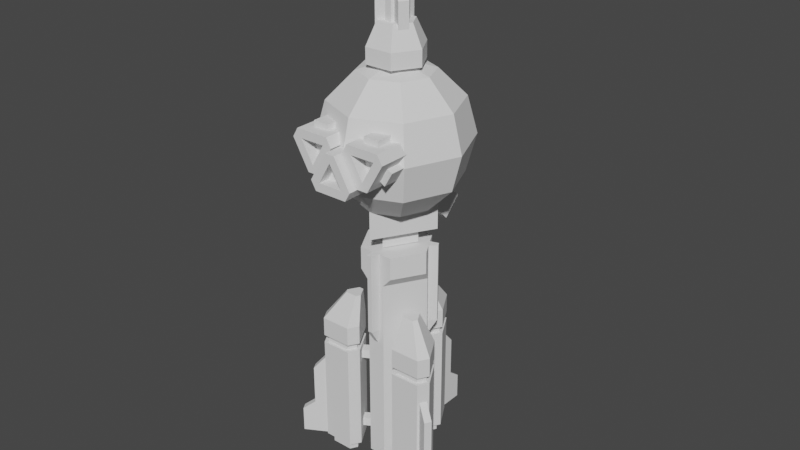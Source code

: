 # Source: orbital_PP.blend  (saved by Blender 2.81.16; exported with 4.5.12 LTS)
import bpy
from mathutils import Matrix  # noqa: F401  (used for matrix-valued properties, if any)

bpy.ops.wm.read_factory_settings(use_empty=True)
scene = bpy.context.scene
scene.name = 'Scene'

# ---- collections
col_collection = bpy.data.collections.new('Collection'); scene.collection.children.link(col_collection)

# ---- node groups
ng_auto_smooth = bpy.data.node_groups.new('Auto Smooth', 'GeometryNodeTree')
_s = ng_auto_smooth.interface.new_socket(name='Geometry', in_out='OUTPUT', socket_type='NodeSocketGeometry')
_s = ng_auto_smooth.interface.new_socket(name='Geometry', in_out='INPUT', socket_type='NodeSocketGeometry')
_s = ng_auto_smooth.interface.new_socket(name='Angle', in_out='INPUT', socket_type='NodeSocketFloat')
_s.subtype = 'ANGLE'
_s.min_value = 0.0
_s.max_value = 3.142
ng_auto_smooth.is_modifier = True
_N = ng_auto_smooth.nodes; _L = ng_auto_smooth.links
n0 = _N.new('NodeGroupOutput'); n0.name = 'Group Output'; n0.location = (480, -100)
n1 = _N.new('NodeGroupInput'); n1.name = 'Group Input'; n1.location = (-420, -300)
n2 = _N.new('NodeGroupInput'); n2.name = 'Group Input.001'; n2.location = (-60, -100)
n3 = _N.new('GeometryNodeSetShadeSmooth'); n3.name = 'Set Shade Smooth'; n3.location = (120, -100)
n3.domain = 'EDGE'
n4 = _N.new('GeometryNodeSetShadeSmooth'); n4.name = 'Set Shade Smooth.001'; n4.location = (300, -100)
n5 = _N.new('GeometryNodeInputMeshEdgeAngle'); n5.name = 'Edge Angle'; n5.location = (-420, -220)
n6 = _N.new('GeometryNodeInputEdgeSmooth'); n6.name = 'Is Edge Smooth'; n6.location = (-60, -160)
n7 = _N.new('GeometryNodeInputShadeSmooth'); n7.name = 'Is Face Smooth'; n7.location = (-240, -340)
n8 = _N.new('FunctionNodeBooleanMath'); n8.name = 'Boolean Math'; n8.location = (-60, -220)
n9 = _N.new('FunctionNodeCompare'); n9.name = 'Compare'; n9.location = (-240, -180)
n9.operation = 'LESS_EQUAL'
_L.new(n5.outputs[0], n9.inputs[0])
_L.new(n4.outputs[0], n0.inputs[0])
_L.new(n1.outputs[1], n9.inputs[1])
_L.new(n9.outputs[0], n8.inputs[0])
_L.new(n7.outputs[0], n8.inputs[1])
_L.new(n2.outputs[0], n3.inputs[0])
_L.new(n6.outputs[0], n3.inputs[1])
_L.new(n3.outputs[0], n4.inputs[0])
_L.new(n8.outputs[0], n3.inputs[2])
n0.is_active_output = True

# ---- world
world_world = bpy.data.worlds.new('World'); scene.world = world_world
world_world.use_nodes = True; world_world.node_tree.nodes.clear()
_N = world_world.node_tree.nodes; _L = world_world.node_tree.links
n0 = _N.new('ShaderNodeOutputWorld'); n0.name = 'World Output'; n0.location = (300, 300)
n1 = _N.new('ShaderNodeBackground'); n1.name = 'Background'; n1.location = (10, 300)
n1.inputs[0].default_value = (0.05088, 0.05088, 0.05088, 1.0)
_L.new(n1.outputs[0], n0.inputs[0])
n0.is_active_output = True
world_world.color = (0.05088, 0.05088, 0.05088)
world_world.use_sun_shadow = False
world_world.sun_shadow_jitter_overblur = 0.0

# ---- meshes
me_cube_001 = bpy.data.meshes.new('Cube.001')
me_cube_001.from_pydata([], [], [])
_uv = me_cube_001.uv_layers.new(name='UVMap')
_uv.uv.foreach_set('vector', [])
me_cube_001.use_remesh_fix_poles = True
me_cube_001.use_remesh_preserve_attributes = False
me_cube_001.use_mirror_vertex_groups = False
me_cube_001.update()
me_cylinder = bpy.data.meshes.new('Cylinder')
me_cylinder.from_pydata([(-9.968e-08, 8.223, 8.181), (1.374, 1.216, 8.476), (1.182, 8.223, 6.133), (2.125, 1.216, 7.175), (-1.182, 8.223, 6.133), (1.657, 6.278, 6.905), (0.906, 6.278, 8.206), (1.657, 1.216, 6.905), (0.906, 1.216, 8.206), (-1.182, 7.133, 6.133), (1.182, 7.133, 6.133), (-9.968e-08, 7.133, 8.181), (0.4936, 2.304, 8.92), (-0.4936, 2.304, 8.92), (1.576, 2.304, 5.336), (2.07, 2.304, 6.191), (-2.07, 2.304, 6.191), (-1.576, 2.304, 5.336), (-0.4936, 8.223, 8.92), (0.4936, 8.223, 8.92), (-8.193e-08, 8.223, 8.788), (2.07, 8.223, 6.191), (1.576, 8.223, 5.336), (1.708, 8.223, 5.829), (-1.576, 8.223, 5.336), (-2.07, 8.223, 6.191), (-1.708, 8.223, 5.829), (2.125, 6.278, 7.175), (1.374, 6.278, 8.476), (0.751, 2.058, 4.796), (-0.751, 2.058, 4.796), (-0.751, 7.12, 5.336), (0.751, 7.12, 5.336), (-0.751, 2.058, 5.336), (0.751, 2.058, 5.336), (-0.751, 7.12, 4.796), (0.751, 7.12, 4.796), (-2.125, 1.216, 7.175), (-1.374, 1.216, 8.476), (-0.906, 6.278, 8.206), (-1.657, 6.278, 6.905), (-0.906, 1.216, 8.206), (-1.657, 1.216, 6.905), (-1.374, 6.278, 8.476), (-2.125, 6.278, 7.175), (-2.655, 7.381, 6.986), (-4.029, 1.216, 6.69), (-3.838, 7.381, 9.033), (-4.78, 1.216, 7.991), (-1.473, 7.381, 9.033), (-4.313, 6.278, 8.261), (-3.561, 6.278, 6.961), (-4.313, 1.216, 8.261), (-3.561, 1.216, 6.961), (-1.473, 6.291, 9.033), (-3.838, 6.291, 9.033), (-2.655, 6.291, 6.986), (-3.149, 1.462, 6.246), (-2.162, 1.462, 6.246), (-4.231, 1.462, 9.831), (-4.725, 1.462, 8.976), (-0.586, 1.462, 8.976), (-1.08, 1.462, 9.831), (-2.162, 7.381, 6.246), (-3.149, 7.381, 6.246), (-2.655, 7.381, 6.378), (-4.725, 7.381, 8.976), (-4.231, 7.381, 9.831), (-4.364, 7.381, 9.337), (-1.08, 7.381, 9.831), (-0.586, 7.381, 8.976), (-0.9473, 7.381, 9.337), (-4.78, 6.278, 7.991), (-4.029, 6.278, 6.69), (-3.407, 1.216, 10.37), (-1.904, 1.216, 10.37), (-1.904, 6.278, 9.831), (-3.407, 6.278, 9.831), (-1.904, 1.216, 9.831), (-3.407, 1.216, 9.831), (-1.904, 6.278, 10.37), (-3.407, 6.278, 10.37), (2.655, 7.381, 6.986), (4.029, 1.216, 6.69), (3.838, 7.381, 9.033), (4.78, 1.216, 7.991), (1.473, 7.381, 9.033), (4.313, 6.278, 8.261), (3.561, 6.278, 6.961), (4.313, 1.216, 8.261), (3.561, 1.216, 6.961), (1.473, 6.291, 9.033), (3.838, 6.291, 9.033), (2.655, 6.291, 6.986), (3.149, 1.462, 6.246), (2.162, 1.462, 6.246), (4.231, 1.462, 9.831), (4.725, 1.462, 8.976), (0.586, 1.462, 8.976), (1.08, 1.462, 9.831), (2.162, 7.381, 6.246), (3.149, 7.381, 6.246), (2.655, 7.381, 6.378), (4.725, 7.381, 8.976), (4.231, 7.381, 9.831), (4.364, 7.381, 9.337), (1.08, 7.381, 9.831), (0.586, 7.381, 8.976), (0.9473, 7.381, 9.337), (4.78, 6.278, 7.991), (4.029, 6.278, 6.69), (3.407, 1.216, 10.37), (1.904, 1.216, 10.37), (1.904, 6.278, 9.831), (3.407, 6.278, 9.831), (1.904, 1.216, 9.831), (3.407, 1.216, 9.831), (1.904, 6.278, 10.37), (3.407, 6.278, 10.37)], [], [(25, 16, 13, 18), (2, 0, 20, 19, 21, 23), (19, 12, 15, 21), (22, 14, 17, 24), (11, 10, 9), (0, 4, 26, 25, 18, 20), (6, 5, 7, 8), (4, 2, 23, 22, 24, 26), (2, 4, 9, 10), (4, 0, 11, 9), (18, 19, 20), (21, 22, 23), (24, 25, 26), (18, 13, 12, 19), (14, 22, 21, 15), (16, 25, 24, 17), (14, 15, 12, 13, 16, 17), (28, 1, 3, 27), (8, 7, 3, 1), (5, 6, 28, 27), (6, 8, 1, 28), (7, 5, 27, 3), (32, 31, 33, 34), (36, 29, 30, 35), (34, 33, 30, 29), (31, 32, 36, 35), (32, 34, 29, 36), (33, 31, 35, 30), (0, 2, 10, 11), (40, 39, 41, 42), (44, 37, 38, 43), (42, 41, 38, 37), (39, 40, 44, 43), (40, 42, 37, 44), (41, 39, 43, 38), (70, 61, 58, 63), (47, 45, 65, 64, 66, 68), (64, 57, 60, 66), (67, 59, 62, 69), (56, 55, 54), (45, 49, 71, 70, 63, 65), (51, 50, 52, 53), (49, 47, 68, 67, 69, 71), (47, 49, 54, 55), (49, 45, 56, 54), (63, 64, 65), (66, 67, 68), (69, 70, 71), (63, 58, 57, 64), (59, 67, 66, 60), (61, 70, 69, 62), (59, 60, 57, 58, 61, 62), (73, 46, 48, 72), (53, 52, 48, 46), (50, 51, 73, 72), (51, 53, 46, 73), (52, 50, 72, 48), (77, 76, 78, 79), (81, 74, 75, 80), (79, 78, 75, 74), (76, 77, 81, 80), (77, 79, 74, 81), (78, 76, 80, 75), (45, 47, 55, 56), (107, 100, 95, 98), (84, 105, 103, 101, 102, 82), (101, 103, 97, 94), (104, 106, 99, 96), (93, 91, 92), (82, 102, 100, 107, 108, 86), (88, 90, 89, 87), (86, 108, 106, 104, 105, 84), (84, 92, 91, 86), (86, 91, 93, 82), (100, 102, 101), (103, 105, 104), (106, 108, 107), (100, 101, 94, 95), (96, 97, 103, 104), (98, 99, 106, 107), (96, 99, 98, 95, 94, 97), (110, 109, 85, 83), (90, 83, 85, 89), (87, 109, 110, 88), (88, 110, 83, 90), (89, 85, 109, 87), (114, 116, 115, 113), (118, 117, 112, 111), (116, 111, 112, 115), (113, 117, 118, 114), (114, 118, 111, 116), (115, 112, 117, 113), (82, 93, 92, 84)])
_uv = me_cylinder.uv_layers.new(name='UVMap')
_uv.uv.foreach_set('vector', [0.2691, 0.5, 0.2691, 1.0, 0.06419, 1.0, 0.06419, 0.5, 0.8728, 0.1791, 0.75, 0.3918, 0.75, 0.41, 0.79, 0.4207, 0.9178, 0.1993, 0.8885, 0.17, 0.9358, 0.5, 0.9358, 1.0, 0.7309, 1.0, 0.7309, 0.5, 0.6025, 0.5, 0.6025, 1.0, 0.3975, 1.0, 0.3975, 0.5, 0.75, 0.3918, 0.8728, 0.1791, 0.6272, 0.1791, 0.75, 0.3918, 0.6272, 0.1791, 0.6115, 0.17, 0.5822, 0.1993, 0.71, 0.4207, 0.75, 0.41, 0.9358, 0.5, 0.7309, 0.5, 0.7309, 1.0, 0.9358, 1.0, 0.6272, 0.1791, 0.8728, 0.1791, 0.8885, 0.17, 0.8778, 0.13, 0.6222, 0.13, 0.6115, 0.17, 0.8728, 0.1791, 0.6272, 0.1791, 0.6272, 0.1791, 0.8728, 0.1791, 0.6272, 0.1791, 0.75, 0.3918, 0.75, 0.3918, 0.6272, 0.1791, 0.71, 0.4207, 0.75, 0.4207, 0.75, 0.41, 0.9178, 0.1993, 0.8978, 0.1647, 0.8885, 0.17, 0.6222, 0.13, 0.6022, 0.1647, 0.6115, 0.17, 0.06419, 0.5, 0.06419, 1.0, -5.96e-08, 1.0, -5.96e-08, 0.5, 0.6025, 1.0, 0.6025, 0.5, 0.7309, 0.5, 0.7309, 1.0, 0.2691, 1.0, 0.2691, 0.5, 0.3975, 0.5, 0.3975, 1.0, 0.3778, 0.13, 0.4178, 0.1993, 0.29, 0.4207, 0.21, 0.4207, 0.08218, 0.1993, 0.1222, 0.13, 0.9358, 0.5, 0.9358, 1.0, 0.7309, 1.0, 0.7309, 0.5, 0.9358, 1.0, 0.7309, 1.0, 0.7309, 1.0, 0.9358, 1.0, 0.7309, 0.5, 0.9358, 0.5, 0.9358, 0.5, 0.7309, 0.5, 0.9358, 0.5, 0.9358, 1.0, 0.9358, 1.0, 0.9358, 0.5, 0.7309, 1.0, 0.7309, 0.5, 0.7309, 0.5, 0.7309, 1.0, 0.9358, 0.5, 0.7309, 0.5, 0.7309, 1.0, 0.9358, 1.0, 0.9358, 0.5, 0.9358, 1.0, 0.7309, 1.0, 0.7309, 0.5, 0.9358, 1.0, 0.7309, 1.0, 0.7309, 1.0, 0.9358, 1.0, 0.7309, 0.5, 0.9358, 0.5, 0.9358, 0.5, 0.7309, 0.5, 0.9358, 0.5, 0.9358, 1.0, 0.9358, 1.0, 0.9358, 0.5, 0.7309, 1.0, 0.7309, 0.5, 0.7309, 0.5, 0.7309, 1.0, 0.75, 0.3918, 0.8728, 0.1791, 0.8728, 0.1791, 0.75, 0.3918, 0.9358, 0.5, 0.7309, 0.5, 0.7309, 1.0, 0.9358, 1.0, 0.9358, 0.5, 0.9358, 1.0, 0.7309, 1.0, 0.7309, 0.5, 0.9358, 1.0, 0.7309, 1.0, 0.7309, 1.0, 0.9358, 1.0, 0.7309, 0.5, 0.9358, 0.5, 0.9358, 0.5, 0.7309, 0.5, 0.9358, 0.5, 0.9358, 1.0, 0.9358, 1.0, 0.9358, 0.5, 0.7309, 1.0, 0.7309, 0.5, 0.7309, 0.5, 0.7309, 1.0, 0.2691, 0.5, 0.2691, 1.0, 0.06419, 1.0, 0.06419, 0.5, 0.8728, 0.1791, 0.75, 0.3918, 0.75, 0.41, 0.79, 0.4207, 0.9178, 0.1993, 0.8885, 0.17, 0.9358, 0.5, 0.9358, 1.0, 0.7309, 1.0, 0.7309, 0.5, 0.6025, 0.5, 0.6025, 1.0, 0.3975, 1.0, 0.3975, 0.5, 0.75, 0.3918, 0.8728, 0.1791, 0.6272, 0.1791, 0.75, 0.3918, 0.6272, 0.1791, 0.6115, 0.17, 0.5822, 0.1993, 0.71, 0.4207, 0.75, 0.41, 0.9358, 0.5, 0.7309, 0.5, 0.7309, 1.0, 0.9358, 1.0, 0.6272, 0.1791, 0.8728, 0.1791, 0.8885, 0.17, 0.8778, 0.13, 0.6222, 0.13, 0.6115, 0.17, 0.8728, 0.1791, 0.6272, 0.1791, 0.6272, 0.1791, 0.8728, 0.1791, 0.6272, 0.1791, 0.75, 0.3918, 0.75, 0.3918, 0.6272, 0.1791, 0.71, 0.4207, 0.75, 0.4207, 0.75, 0.41, 0.9178, 0.1993, 0.8978, 0.1647, 0.8885, 0.17, 0.6222, 0.13, 0.6022, 0.1647, 0.6115, 0.17, 0.06419, 0.5, 0.06419, 1.0, -5.96e-08, 1.0, -5.96e-08, 0.5, 0.6025, 1.0, 0.6025, 0.5, 0.7309, 0.5, 0.7309, 1.0, 0.2691, 1.0, 0.2691, 0.5, 0.3975, 0.5, 0.3975, 1.0, 0.3778, 0.13, 0.4178, 0.1993, 0.29, 0.4207, 0.21, 0.4207, 0.08218, 0.1993, 0.1222, 0.13, 0.9358, 0.5, 0.9358, 1.0, 0.7309, 1.0, 0.7309, 0.5, 0.9358, 1.0, 0.7309, 1.0, 0.7309, 1.0, 0.9358, 1.0, 0.7309, 0.5, 0.9358, 0.5, 0.9358, 0.5, 0.7309, 0.5, 0.9358, 0.5, 0.9358, 1.0, 0.9358, 1.0, 0.9358, 0.5, 0.7309, 1.0, 0.7309, 0.5, 0.7309, 0.5, 0.7309, 1.0, 0.9358, 0.5, 0.7309, 0.5, 0.7309, 1.0, 0.9358, 1.0, 0.9358, 0.5, 0.9358, 1.0, 0.7309, 1.0, 0.7309, 0.5, 0.9358, 1.0, 0.7309, 1.0, 0.7309, 1.0, 0.9358, 1.0, 0.7309, 0.5, 0.9358, 0.5, 0.9358, 0.5, 0.7309, 0.5, 0.9358, 0.5, 0.9358, 1.0, 0.9358, 1.0, 0.9358, 0.5, 0.7309, 1.0, 0.7309, 0.5, 0.7309, 0.5, 0.7309, 1.0, 0.75, 0.3918, 0.8728, 0.1791, 0.8728, 0.1791, 0.75, 0.3918, 0.2691, 0.5, 0.06419, 0.5, 0.06419, 1.0, 0.2691, 1.0, 0.8728, 0.1791, 0.8885, 0.17, 0.9178, 0.1993, 0.79, 0.4207, 0.75, 0.41, 0.75, 0.3918, 0.9358, 0.5, 0.7309, 0.5, 0.7309, 1.0, 0.9358, 1.0, 0.6025, 0.5, 0.3975, 0.5, 0.3975, 1.0, 0.6025, 1.0, 0.75, 0.3918, 0.6272, 0.1791, 0.8728, 0.1791, 0.75, 0.3918, 0.75, 0.41, 0.71, 0.4207, 0.5822, 0.1993, 0.6115, 0.17, 0.6272, 0.1791, 0.9358, 0.5, 0.9358, 1.0, 0.7309, 1.0, 0.7309, 0.5, 0.6272, 0.1791, 0.6115, 0.17, 0.6222, 0.13, 0.8778, 0.13, 0.8885, 0.17, 0.8728, 0.1791, 0.8728, 0.1791, 0.8728, 0.1791, 0.6272, 0.1791, 0.6272, 0.1791, 0.6272, 0.1791, 0.6272, 0.1791, 0.75, 0.3918, 0.75, 0.3918, 0.71, 0.4207, 0.75, 0.41, 0.75, 0.4207, 0.9178, 0.1993, 0.8885, 0.17, 0.8978, 0.1647, 0.6222, 0.13, 0.6115, 0.17, 0.6022, 0.1647, 0.06419, 0.5, -5.96e-08, 0.5, -5.96e-08, 1.0, 0.06419, 1.0, 0.6025, 1.0, 0.7309, 1.0, 0.7309, 0.5, 0.6025, 0.5, 0.2691, 1.0, 0.3975, 1.0, 0.3975, 0.5, 0.2691, 0.5, 0.3778, 0.13, 0.1222, 0.13, 0.08218, 0.1993, 0.21, 0.4207, 0.29, 0.4207, 0.4178, 0.1993, 0.9358, 0.5, 0.7309, 0.5, 0.7309, 1.0, 0.9358, 1.0, 0.9358, 1.0, 0.9358, 1.0, 0.7309, 1.0, 0.7309, 1.0, 0.7309, 0.5, 0.7309, 0.5, 0.9358, 0.5, 0.9358, 0.5, 0.9358, 0.5, 0.9358, 0.5, 0.9358, 1.0, 0.9358, 1.0, 0.7309, 1.0, 0.7309, 1.0, 0.7309, 0.5, 0.7309, 0.5, 0.9358, 0.5, 0.9358, 1.0, 0.7309, 1.0, 0.7309, 0.5, 0.9358, 0.5, 0.7309, 0.5, 0.7309, 1.0, 0.9358, 1.0, 0.9358, 1.0, 0.9358, 1.0, 0.7309, 1.0, 0.7309, 1.0, 0.7309, 0.5, 0.7309, 0.5, 0.9358, 0.5, 0.9358, 0.5, 0.9358, 0.5, 0.9358, 0.5, 0.9358, 1.0, 0.9358, 1.0, 0.7309, 1.0, 0.7309, 1.0, 0.7309, 0.5, 0.7309, 0.5, 0.75, 0.3918, 0.75, 0.3918, 0.8728, 0.1791, 0.8728, 0.1791])
me_cylinder.use_remesh_fix_poles = True
me_cylinder.use_remesh_preserve_attributes = False
me_cylinder.use_mirror_vertex_groups = False
me_cylinder.update()
me_cylinder_002 = bpy.data.meshes.new('Cylinder.002')
me_cylinder_002.from_pydata([(7.944e-08, -3.576, -0.5048), (7.944e-08, -3.576, 2.621), (-3.097, 1.788, -0.5048), (-3.097, 1.788, 2.621), (3.097, 1.788, -0.5048), (3.097, 1.788, 2.621), (-0.662, 1.788, 4.609), (0.662, 1.788, 4.609), (2.306, 1.788, 0.3971), (2.306, 1.788, 4.609), (0.662, 1.788, 0.3971), (-0.662, 1.788, 0.3971), (-0.662, 5.706, 1.078), (2.306, 4.723, 4.609), (0.9818, 1.788, 0.3971), (0.9818, 1.788, 4.609), (-0.662, 4.042, -0.5866), (0.9818, 4.723, 4.609), (-2.306, 1.788, 0.3971), (-2.306, 1.788, 4.609), (-2.306, 4.723, 4.609), (2.306, 4.042, -0.5866), (-0.9818, 1.788, 0.3971), (-0.9818, 1.788, 4.609), (2.306, 5.706, 1.078), (-0.9818, 4.723, 4.609), (0.9818, 5.706, 1.078), (0.9818, 4.042, -0.5866), (0.662, 4.723, 4.609), (-0.662, 4.723, 4.609), (2.306, 3.058, 0.3971), (2.306, 4.723, 2.062), (0.9818, 4.723, 2.062), (0.9818, 3.058, 0.3971), (-2.306, 4.723, 2.062), (-2.306, 3.058, 0.3971), (-0.9818, 3.058, 0.3971), (-0.9818, 4.723, 2.062), (-0.662, 4.723, 2.062), (-0.662, 3.058, 0.3971), (0.662, 3.058, 0.3971), (0.662, 4.723, 2.062), (0.662, 5.706, 1.078), (0.662, 4.042, -0.5866), (-2.306, 4.042, -0.5866), (-2.306, 5.706, 1.078), (-0.9818, 5.706, 1.078), (-0.9818, 4.042, -0.5866)], [], [(0, 1, 3, 2), (2, 3, 5, 4), (3, 1, 5), (4, 5, 1, 0), (0, 2, 4), (9, 8, 30, 31, 13), (17, 32, 33, 14, 15), (15, 9, 13, 17), (40, 41, 28, 7, 10), (26, 24, 21, 27), (32, 17, 13, 31), (38, 39, 11, 6, 29), (38, 29, 28, 41), (10, 11, 39, 40), (6, 7, 28, 29), (34, 20, 25, 37), (25, 23, 22, 36, 37), (22, 18, 35, 36), (19, 23, 25, 20), (18, 19, 20, 34, 35), (36, 35, 44, 47), (39, 38, 12, 16), (40, 39, 16, 43), (8, 14, 33, 30), (12, 42, 43, 16), (45, 46, 47, 44), (32, 31, 24, 26), (35, 34, 45, 44), (38, 41, 42, 12), (31, 30, 21, 24), (34, 37, 46, 45), (41, 40, 43, 42), (30, 33, 27, 21), (37, 36, 47, 46), (33, 32, 26, 27)])
_uv = me_cylinder_002.uv_layers.new(name='UVMap')
_uv.uv.foreach_set('vector', [1.0, 0.5, 1.0, 1.0, 0.6667, 1.0, 0.6667, 0.5, 0.6667, 0.5, 0.6667, 1.0, 0.3333, 1.0, 0.3333, 0.5, 0.4578, 0.13, 0.25, 0.49, 0.04215, 0.13, 0.3333, 0.5, 0.3333, 1.0, -5.96e-08, 1.0, -5.96e-08, 0.5, 0.75, 0.49, 0.9578, 0.13, 0.5422, 0.13, 0.3333, 1.0, 0.3333, 0.5, 0.3333, 0.5, 0.3333, 0.6976, 0.3333, 1.0, 0.4444, 1.0, 0.4444, 0.6976, 0.4444, 0.5, 0.4444, 0.5, 0.4444, 1.0, 0.4444, 1.0, 0.3333, 1.0, 0.3333, 1.0, 0.4444, 1.0, 0.4444, 0.5, 0.4444, 0.6976, 0.4444, 1.0, 0.4444, 1.0, 0.4444, 0.5, 0.4444, 0.6976, 0.3333, 0.6976, 0.3333, 0.5, 0.4444, 0.5, 0.4444, 0.6976, 0.4444, 1.0, 0.3333, 1.0, 0.3333, 0.6976, 0.5556, 0.6976, 0.5556, 0.5, 0.5556, 0.5, 0.5556, 1.0, 0.5556, 1.0, 0.5556, 0.6976, 0.5556, 1.0, 0.4444, 1.0, 0.4444, 0.6976, 0.4444, 0.5, 0.5556, 0.5, 0.5556, 0.5, 0.4444, 0.5, 0.5556, 1.0, 0.4444, 1.0, 0.4444, 1.0, 0.5556, 1.0, 0.6667, 0.6976, 0.6667, 1.0, 0.5556, 1.0, 0.5556, 0.6976, 0.5556, 1.0, 0.5556, 1.0, 0.5556, 0.5, 0.5556, 0.5, 0.5556, 0.6976, 0.5556, 0.5, 0.6667, 0.5, 0.6667, 0.5, 0.5556, 0.5, 0.6667, 1.0, 0.5556, 1.0, 0.5556, 1.0, 0.6667, 1.0, 0.6667, 0.5, 0.6667, 1.0, 0.6667, 1.0, 0.6667, 0.6976, 0.6667, 0.5, 0.5556, 0.5, 0.6667, 0.5, 0.6667, 0.5, 0.5556, 0.5, 0.5556, 0.5, 0.5556, 0.6976, 0.5556, 0.6976, 0.5556, 0.5, 0.4444, 0.5, 0.5556, 0.5, 0.5556, 0.5, 0.4444, 0.5, 0.3333, 0.5, 0.4444, 0.5, 0.4444, 0.5, 0.3333, 0.5, 0.5556, 0.6976, 0.4444, 0.6976, 0.4444, 0.5, 0.5556, 0.5, 0.6667, 0.6976, 0.5556, 0.6976, 0.5556, 0.5, 0.6667, 0.5, 0.4444, 0.6976, 0.3333, 0.6976, 0.3333, 0.6976, 0.4444, 0.6976, 0.6667, 0.5, 0.6667, 0.6976, 0.6667, 0.6976, 0.6667, 0.5, 0.5556, 0.6976, 0.4444, 0.6976, 0.4444, 0.6976, 0.5556, 0.6976, 0.3333, 0.6976, 0.3333, 0.5, 0.3333, 0.5, 0.3333, 0.6976, 0.6667, 0.6976, 0.5556, 0.6976, 0.5556, 0.6976, 0.6667, 0.6976, 0.4444, 0.6976, 0.4444, 0.5, 0.4444, 0.5, 0.4444, 0.6976, 0.3333, 0.5, 0.4444, 0.5, 0.4444, 0.5, 0.3333, 0.5, 0.5556, 0.6976, 0.5556, 0.5, 0.5556, 0.5, 0.5556, 0.6976, 0.4444, 0.5, 0.4444, 0.6976, 0.4444, 0.6976, 0.4444, 0.5])
me_cylinder_002.use_remesh_fix_poles = True
me_cylinder_002.use_remesh_preserve_attributes = False
me_cylinder_002.use_mirror_vertex_groups = False
me_cylinder_002.update()
me_sphere = bpy.data.meshes.new('Sphere')
me_sphere.from_pydata([(-3.558e-08, 3.407, 13.81), (-3.558e-08, 5.901, 4.503), (-7.63e-07, 1.912e-07, 14.72), (2.409, 2.409, 13.81), (4.172, 4.172, 11.32), (4.818, 4.818, 7.909), (4.172, 4.172, 4.503), (2.409, 2.409, 2.009), (3.407, 8.003e-07, 13.81), (5.901, 1.003e-06, 11.32), (6.813, 8.003e-07, 7.909), (5.901, 1.206e-06, 4.503), (3.407, 9.018e-07, 2.009), (2.409, -2.409, 13.81), (4.172, -4.172, 11.32), (4.818, -4.818, 7.909), (4.172, -4.172, 4.503), (2.409, -2.409, 2.009), (-3.558e-08, 9.186e-07, 1.096), (-3.569e-07, -3.407, 13.81), (2.522e-07, -5.901, 11.32), (4.918e-08, -6.813, 7.909), (4.918e-08, -5.9, 4.503), (-5.235e-08, -3.407, 2.009), (-2.409, -2.409, 13.81), (-4.172, -4.172, 11.32), (-4.818, -4.818, 7.909), (-4.172, -4.172, 4.503), (-2.409, -2.409, 2.009), (-3.407, 1.206e-06, 13.81), (-5.901, 5.973e-07, 11.32), (-6.813, 1.003e-06, 7.909), (-5.901, 1.003e-06, 4.503), (-3.407, 9.018e-07, 2.009), (-2.409, 2.409, 13.81), (-4.172, 4.172, 11.32), (-4.818, 4.818, 7.909), (-4.172, 4.172, 4.503), (-2.409, 2.409, 2.009), (-3.569e-07, 5.901, 11.32), (4.918e-08, 6.813, 7.909), (-1.539e-07, 3.407, 2.009)], [], [(41, 1, 6, 7), (40, 39, 4, 5), (0, 2, 3), (18, 41, 7), (1, 40, 5, 6), (39, 0, 3, 4), (5, 4, 9, 10), (3, 2, 8), (18, 7, 12), (6, 5, 10, 11), (4, 3, 8, 9), (7, 6, 11, 12), (8, 2, 13), (18, 12, 17), (11, 10, 15, 16), (9, 8, 13, 14), (12, 11, 16, 17), (10, 9, 14, 15), (18, 17, 23), (16, 15, 21, 22), (14, 13, 19, 20), (17, 16, 22, 23), (15, 14, 20, 21), (13, 2, 19), (18, 23, 28), (22, 21, 26, 27), (20, 19, 24, 25), (23, 22, 27, 28), (21, 20, 25, 26), (19, 2, 24), (18, 28, 33), (27, 26, 31, 32), (25, 24, 29, 30), (28, 27, 32, 33), (26, 25, 30, 31), (24, 2, 29), (32, 31, 36, 37), (30, 29, 34, 35), (33, 32, 37, 38), (31, 30, 35, 36), (29, 2, 34), (18, 33, 38), (35, 34, 0, 39), (38, 37, 1, 41), (36, 35, 39, 40), (34, 2, 0), (18, 38, 41), (37, 36, 40, 1)])
_uv = me_sphere.uv_layers.new(name='UVMap')
_uv.uv.foreach_set('vector', [0.75, 0.1667, 0.75, 0.3333, 0.625, 0.3333, 0.625, 0.1667, 0.75, 0.5, 0.75, 0.6667, 0.625, 0.6667, 0.625, 0.5, 0.75, 0.8333, 0.6875, 1.0, 0.625, 0.8333, 0.6875, 0.0, 0.75, 0.1667, 0.625, 0.1667, 0.75, 0.3333, 0.75, 0.5, 0.625, 0.5, 0.625, 0.3333, 0.75, 0.6667, 0.75, 0.8333, 0.625, 0.8333, 0.625, 0.6667, 0.625, 0.5, 0.625, 0.6667, 0.5, 0.6667, 0.5, 0.5, 0.625, 0.8333, 0.5625, 1.0, 0.5, 0.8333, 0.5625, 0.0, 0.625, 0.1667, 0.5, 0.1667, 0.625, 0.3333, 0.625, 0.5, 0.5, 0.5, 0.5, 0.3333, 0.625, 0.6667, 0.625, 0.8333, 0.5, 0.8333, 0.5, 0.6667, 0.625, 0.1667, 0.625, 0.3333, 0.5, 0.3333, 0.5, 0.1667, 0.5, 0.8333, 0.4375, 1.0, 0.375, 0.8333, 0.4375, 0.0, 0.5, 0.1667, 0.375, 0.1667, 0.5, 0.3333, 0.5, 0.5, 0.375, 0.5, 0.375, 0.3333, 0.5, 0.6667, 0.5, 0.8333, 0.375, 0.8333, 0.375, 0.6667, 0.5, 0.1667, 0.5, 0.3333, 0.375, 0.3333, 0.375, 0.1667, 0.5, 0.5, 0.5, 0.6667, 0.375, 0.6667, 0.375, 0.5, 0.3125, 0.0, 0.375, 0.1667, 0.25, 0.1667, 0.375, 0.3333, 0.375, 0.5, 0.25, 0.5, 0.25, 0.3333, 0.375, 0.6667, 0.375, 0.8333, 0.25, 0.8333, 0.25, 0.6667, 0.375, 0.1667, 0.375, 0.3333, 0.25, 0.3333, 0.25, 0.1667, 0.375, 0.5, 0.375, 0.6667, 0.25, 0.6667, 0.25, 0.5, 0.375, 0.8333, 0.3125, 1.0, 0.25, 0.8333, 0.1875, 0.0, 0.25, 0.1667, 0.125, 0.1667, 0.25, 0.3333, 0.25, 0.5, 0.125, 0.5, 0.125, 0.3333, 0.25, 0.6667, 0.25, 0.8333, 0.125, 0.8333, 0.125, 0.6667, 0.25, 0.1667, 0.25, 0.3333, 0.125, 0.3333, 0.125, 0.1667, 0.25, 0.5, 0.25, 0.6667, 0.125, 0.6667, 0.125, 0.5, 0.25, 0.8333, 0.1875, 1.0, 0.125, 0.8333, 0.0625, 0.0, 0.125, 0.1667, 0.0, 0.1667, 0.125, 0.3333, 0.125, 0.5, 0.0, 0.5, 0.0, 0.3333, 0.125, 0.6667, 0.125, 0.8333, 0.0, 0.8333, 0.0, 0.6667, 0.125, 0.1667, 0.125, 0.3333, 0.0, 0.3333, 0.0, 0.1667, 0.125, 0.5, 0.125, 0.6667, 0.0, 0.6667, 0.0, 0.5, 0.125, 0.8333, 0.0625, 1.0, 0.0, 0.8333, 1.0, 0.3333, 1.0, 0.5, 0.875, 0.5, 0.875, 0.3333, 1.0, 0.6667, 1.0, 0.8333, 0.875, 0.8333, 0.875, 0.6667, 1.0, 0.1667, 1.0, 0.3333, 0.875, 0.3333, 0.875, 0.1667, 1.0, 0.5, 1.0, 0.6667, 0.875, 0.6667, 0.875, 0.5, 1.0, 0.8333, 0.9375, 1.0, 0.875, 0.8333, 0.9375, 0.0, 1.0, 0.1667, 0.875, 0.1667, 0.875, 0.6667, 0.875, 0.8333, 0.75, 0.8333, 0.75, 0.6667, 0.875, 0.1667, 0.875, 0.3333, 0.75, 0.3333, 0.75, 0.1667, 0.875, 0.5, 0.875, 0.6667, 0.75, 0.6667, 0.75, 0.5, 0.875, 0.8333, 0.8125, 1.0, 0.75, 0.8333, 0.8125, 0.0, 0.875, 0.1667, 0.75, 0.1667, 0.875, 0.3333, 0.875, 0.5, 0.75, 0.5, 0.75, 0.3333])
me_sphere.use_remesh_fix_poles = True
me_sphere.use_remesh_preserve_attributes = False
me_sphere.use_mirror_vertex_groups = False
me_sphere.update()
me_cylinder_000 = bpy.data.meshes.new('Cylinder.000')
me_cylinder_000.from_pydata([(-1.44, 2.494, 12.27), (1.44, 2.494, 12.27), (2.88, 5.722e-08, 12.27), (1.44, -2.494, 12.27), (-1.44, -2.494, 12.27), (-2.88, -1.144e-07, 12.27), (-1.8, 3.118, -7.932), (-1.8, 3.118, -5.632), (1.8, 3.118, -7.932), (1.8, 3.118, -5.632), (3.6, 7.153e-08, -7.932), (3.6, 7.153e-08, -5.632), (1.8, -3.118, -7.932), (1.8, -3.118, -5.632), (-1.8, -3.118, -7.932), (-1.8, -3.118, -5.632), (-3.6, -1.431e-07, -7.932), (-3.6, -1.431e-07, -5.632), (-2.25, 2.338, -8.932), (2.25, 2.338, -8.932), (3.15, 0.7794, -8.932), (0.9, -3.118, -8.932), (-0.9, -3.118, -8.932), (-3.15, 0.7794, -8.932), (-2.25, 2.338, -28.93), (2.25, 2.338, -28.93), (3.15, 0.7794, -28.93), (0.9, -3.118, -28.93), (-0.9, -3.118, -28.93), (-3.15, 0.7794, -28.93), (-0.225, -4.016, -13.93), (-0.225, -4.016, -5.632), (-0.45, -3.116, -13.93), (-0.45, -3.116, -5.632), (0.225, -4.016, -13.93), (0.225, -4.016, -5.632), (0.45, -3.116, -13.93), (0.45, -3.116, -5.632), (-0.225, -3.116, -15.43), (0.225, -3.116, -15.43), (3.591, 1.813, -13.93), (3.591, 1.813, -5.632), (2.924, 1.168, -13.93), (2.924, 1.168, -5.632), (3.366, 2.203, -13.93), (3.366, 2.203, -5.632), (2.474, 1.948, -13.93), (2.474, 1.948, -5.632), (2.811, 1.363, -15.43), (2.586, 1.753, -15.43), (-3.366, 2.203, -13.93), (-3.366, 2.203, -5.632), (-2.474, 1.948, -13.93), (-2.474, 1.948, -5.632), (-3.591, 1.813, -13.93), (-3.591, 1.813, -5.632), (-2.924, 1.168, -13.93), (-2.924, 1.168, -5.632), (-2.586, 1.753, -15.43), (-2.811, 1.363, -15.43), (-1.62, 1.684, -28.93), (1.62, 1.684, -28.93), (2.268, 0.5612, -28.93), (0.648, -2.245, -28.93), (-0.648, -2.245, -28.93), (-2.268, 0.5612, -28.93), (-1.62, 1.684, -30.43), (1.62, 1.684, -30.43), (2.268, 0.5612, -30.43), (0.648, -2.245, -30.43), (-0.648, -2.245, -30.43), (-2.268, 0.5612, -30.43), (-0.81, 0.8418, -30.43), (0.81, 0.8418, -30.43), (1.134, 0.2806, -30.43), (0.324, -1.122, -30.43), (-0.324, -1.122, -30.43), (-1.134, 0.2806, -30.43), (-0.81, 0.8418, -31.43), (0.81, 0.8418, -31.43), (1.134, 0.2806, -31.43), (0.324, -1.122, -31.43), (-0.324, -1.122, -31.43), (-1.134, 0.2806, -31.43), (-1.62, 1.684, -32.43), (1.62, 1.684, -32.43), (2.268, 0.5612, -32.43), (0.648, -2.245, -32.43), (-0.648, -2.245, -32.43), (-2.268, 0.5612, -32.43), (-1.62, 1.684, -33.93), (1.62, 1.684, -33.93), (2.268, 0.5612, -33.93), (0.648, -2.245, -33.93), (-0.648, -2.245, -33.93), (-2.268, 0.5612, -33.93), (-0.81, 0.8418, -33.93), (0.81, 0.8418, -33.93), (1.134, 0.2806, -33.93), (0.324, -1.122, -33.93), (-0.324, -1.122, -33.93), (-1.134, 0.2806, -33.93), (-0.48, 2.3, -19.01), (-0.48, 2.3, -18.05), (-0.48, 3.5, -19.01), (-0.48, 3.5, -18.05), (0.48, 2.3, -19.01), (0.48, 2.3, -18.05), (0.48, 3.5, -19.01), (0.48, 3.5, -18.05), (-0.48, 2.3, -27.41), (-0.48, 2.3, -26.45), (-0.48, 3.5, -27.41), (-0.48, 3.5, -26.45), (0.48, 2.3, -27.41), (0.48, 2.3, -26.45), (0.48, 3.5, -27.41), (0.48, 3.5, -26.45), (-1.752, -1.566, -19.01), (-1.752, -1.566, -18.05), (-2.791, -2.166, -19.01), (-2.791, -2.166, -18.05), (-2.232, -0.7343, -19.01), (-2.232, -0.7343, -18.05), (-3.271, -1.334, -19.01), (-3.271, -1.334, -18.05), (-1.752, -1.566, -27.41), (-1.752, -1.566, -26.45), (-2.791, -2.166, -27.41), (-2.791, -2.166, -26.45), (-2.232, -0.7343, -27.41), (-2.232, -0.7343, -26.45), (-3.271, -1.334, -27.41), (-3.271, -1.334, -26.45), (2.232, -0.7343, -19.01), (2.232, -0.7343, -18.05), (3.271, -1.334, -19.01), (3.271, -1.334, -18.05), (1.752, -1.566, -19.01), (1.752, -1.566, -18.05), (2.791, -2.166, -19.01), (2.791, -2.166, -18.05), (2.232, -0.7343, -27.41), (2.232, -0.7343, -26.45), (3.271, -1.334, -27.41), (3.271, -1.334, -26.45), (1.752, -1.566, -27.41), (1.752, -1.566, -26.45), (2.791, -2.166, -27.41), (2.791, -2.166, -26.45), (1.44, 2.494, 13.87), (-1.44, 2.494, 13.87), (2.88, 5.722e-08, 13.87), (1.44, -2.494, 13.87), (-1.44, -2.494, 13.87), (-2.88, -1.144e-07, 13.87), (0.9216, 1.596, 16.07), (-0.9216, 1.596, 16.07), (1.843, 3.662e-08, 16.07), (0.9216, -1.596, 16.07), (-0.9216, -1.596, 16.07), (-1.843, -7.324e-08, 16.07), (0.811, 0.8428, 16.07), (-0.811, 0.8428, 16.07), (1.135, 0.2809, 16.07), (0.3244, -1.124, 16.07), (-0.3244, -1.124, 16.07), (-1.135, 0.2809, 16.07), (0.811, 0.8428, 19.67), (-0.811, 0.8428, 19.67), (1.135, 0.2809, 19.67), (0.3244, -1.124, 19.67), (-0.3244, -1.124, 19.67), (-1.135, 0.2809, 19.67), (0.3893, 0.4046, 19.67), (-0.3893, 0.4046, 19.67), (0.545, 0.1349, 19.67), (0.1557, -0.5394, 19.67), (-0.1557, -0.5394, 19.67), (-0.545, 0.1349, 19.67), (0.3893, 0.4046, 21.67), (-0.3893, 0.4046, 21.67), (0.545, 0.1349, 21.67), (0.1557, -0.5394, 21.67), (-0.1557, -0.5394, 21.67), (-0.545, 0.1349, 21.67), (-0.1401, 0.08091, 21.67), (-0.1401, 0.08091, 25.67), (0.1401, 0.08091, 25.67), (-2.48e-06, -0.1618, 25.67), (0.1401, 0.08091, 21.67), (-2.48e-06, -0.1618, 21.67), (-0.5, 0.8, 15.47), (-0.5, 0.8, 19.07), (-0.5, 1.8, 15.47), (-0.5, 1.8, 18.07), (0.5, 0.8, 15.47), (0.5, 0.8, 19.07), (0.5, 1.8, 15.47), (0.5, 1.8, 18.07), (-0.4428, -0.833, 15.47), (-0.4428, -0.833, 19.07), (-1.309, -1.333, 15.47), (-1.309, -1.333, 18.07), (-0.9428, 0.03301, 15.47), (-0.9428, 0.03301, 19.07), (-1.809, -0.467, 15.47), (-1.809, -0.467, 18.07), (0.9428, 0.03301, 15.47), (0.9428, 0.03301, 19.07), (1.809, -0.467, 15.47), (1.809, -0.467, 18.07), (0.4428, -0.833, 15.47), (0.4428, -0.833, 19.07), (1.309, -1.333, 15.47), (1.309, -1.333, 18.07), (-0.625, 7.265, -16.63), (-2.188, 4.559, -16.63), (0.625, 7.265, -16.63), (2.188, 4.559, -16.63), (1.562, 3.476, -16.63), (-1.562, 3.476, -16.63), (-0.625, 7.265, -14.63), (-2.188, 4.559, -14.63), (0.625, 7.265, -14.63), (2.188, 4.559, -14.63), (1.562, 3.476, -14.63), (-1.562, 3.476, -14.63), (-0.25, 4.986, -11.63), (-0.875, 3.903, -11.63), (0.25, 4.986, -11.63), (0.875, 3.903, -11.63), (0.625, 3.47, -11.63), (-0.625, 3.47, -11.63), (-1.531, 4.721, -28.83), (-0.4375, 6.616, -28.83), (0.4375, 6.616, -28.83), (1.531, 4.721, -28.83), (1.094, 3.963, -28.83), (-1.094, 3.963, -28.83), (-1.531, 4.721, -29.83), (-0.4375, 6.616, -29.83), (0.4375, 6.616, -29.83), (1.531, 4.721, -29.83), (1.094, 3.963, -29.83), (-1.094, 3.963, -29.83), (-0.7656, 4.911, -29.83), (-0.2188, 5.858, -29.83), (0.2188, 5.858, -29.83), (0.7656, 4.911, -29.83), (0.5469, 4.532, -29.83), (-0.5469, 4.532, -29.83), (-2.188, 4.559, -28.83), (-0.625, 7.265, -28.83), (0.625, 7.265, -28.83), (0.625, 7.265, -17.43), (2.188, 4.559, -28.83), (2.188, 4.559, -17.43), (1.562, 3.476, -28.83), (-1.562, 3.476, -28.83), (-0.625, 7.265, -17.43), (-2.188, 4.559, -17.43), (1.562, 3.476, -17.43), (-1.562, 3.476, -17.43), (1.75, 4.667, -17.43), (0.5, 6.832, -17.43), (-0.5, 6.832, -17.43), (-1.75, 4.667, -17.43), (-1.25, 3.801, -17.43), (1.25, 3.801, -17.43), (1.75, 4.667, -16.63), (0.5, 6.832, -16.63), (-0.5, 6.832, -16.63), (-1.75, 4.667, -16.63), (-1.25, 3.801, -16.63), (1.25, 3.801, -16.63), (-0.375, 7.265, -28.83), (0.375, 7.265, -28.83), (0.375, 7.265, -19.43), (-0.375, 7.265, -19.43), (-0.375, 8.565, -28.83), (0.375, 8.565, -28.83), (0.375, 8.565, -20.93), (-0.375, 8.565, -20.93), (-0.375, 9.865, -28.83), (0.375, 9.865, -28.83), (0.375, 8.565, -25.13), (-0.375, 8.565, -25.13), (0.375, 9.865, -26.13), (-0.375, 9.865, -26.13), (-5.979, -4.174, -16.63), (-2.854, -4.174, -16.63), (-6.604, -3.091, -16.63), (-5.042, -0.3849, -16.63), (-3.792, -0.3849, -16.63), (-2.229, -3.091, -16.63), (-5.979, -4.174, -14.63), (-2.854, -4.174, -14.63), (-6.604, -3.091, -14.63), (-5.042, -0.3849, -14.63), (-3.792, -0.3849, -14.63), (-2.229, -3.091, -14.63), (-4.193, -2.71, -11.63), (-2.943, -2.71, -11.63), (-4.443, -2.277, -11.63), (-3.818, -1.194, -11.63), (-3.318, -1.194, -11.63), (-2.693, -2.277, -11.63), (-3.323, -3.687, -28.83), (-5.51, -3.687, -28.83), (-5.948, -2.929, -28.83), (-4.854, -1.034, -28.83), (-3.979, -1.034, -28.83), (-2.885, -2.929, -28.83), (-3.323, -3.687, -29.83), (-5.51, -3.687, -29.83), (-5.948, -2.929, -29.83), (-4.854, -1.034, -29.83), (-3.979, -1.034, -29.83), (-2.885, -2.929, -29.83), (-3.87, -3.118, -29.83), (-4.964, -3.118, -29.83), (-5.182, -2.739, -29.83), (-4.635, -1.792, -29.83), (-4.198, -1.792, -29.83), (-3.651, -2.739, -29.83), (-2.854, -4.174, -28.83), (-5.979, -4.174, -28.83), (-6.604, -3.091, -28.83), (-6.604, -3.091, -17.43), (-5.042, -0.3849, -28.83), (-5.042, -0.3849, -17.43), (-3.792, -0.3849, -28.83), (-2.229, -3.091, -28.83), (-5.979, -4.174, -17.43), (-2.854, -4.174, -17.43), (-3.792, -0.3849, -17.43), (-2.229, -3.091, -17.43), (-4.917, -0.8179, -17.43), (-6.167, -2.983, -17.43), (-5.667, -3.849, -17.43), (-3.167, -3.849, -17.43), (-2.667, -2.983, -17.43), (-3.917, -0.8179, -17.43), (-4.917, -0.8179, -16.63), (-6.167, -2.983, -16.63), (-5.667, -3.849, -16.63), (-3.167, -3.849, -16.63), (-2.667, -2.983, -16.63), (-3.917, -0.8179, -16.63), (-6.104, -3.957, -28.83), (-6.479, -3.308, -28.83), (-6.479, -3.308, -19.43), (-6.104, -3.957, -19.43), (-7.23, -4.607, -28.83), (-7.605, -3.958, -28.83), (-7.605, -3.958, -20.93), (-7.23, -4.607, -20.93), (-8.356, -5.257, -28.83), (-8.731, -4.608, -28.83), (-7.605, -3.958, -25.13), (-7.23, -4.607, -25.13), (-8.731, -4.608, -26.13), (-8.356, -5.257, -26.13), (6.604, -3.091, -16.63), (5.042, -0.3849, -16.63), (5.979, -4.174, -16.63), (2.854, -4.174, -16.63), (2.229, -3.091, -16.63), (3.792, -0.3849, -16.63), (6.604, -3.091, -14.63), (5.042, -0.3849, -14.63), (5.979, -4.174, -14.63), (2.854, -4.174, -14.63), (2.229, -3.091, -14.63), (3.792, -0.3849, -14.63), (4.443, -2.277, -11.63), (3.818, -1.194, -11.63), (4.193, -2.71, -11.63), (2.943, -2.71, -11.63), (2.693, -2.277, -11.63), (3.318, -1.194, -11.63), (4.854, -1.034, -28.83), (5.948, -2.929, -28.83), (5.51, -3.687, -28.83), (3.323, -3.687, -28.83), (2.885, -2.929, -28.83), (3.979, -1.034, -28.83), (4.854, -1.034, -29.83), (5.948, -2.929, -29.83), (5.51, -3.687, -29.83), (3.323, -3.687, -29.83), (2.885, -2.929, -29.83), (3.979, -1.034, -29.83), (4.635, -1.792, -29.83), (5.182, -2.739, -29.83), (4.964, -3.118, -29.83), (3.87, -3.118, -29.83), (3.651, -2.739, -29.83), (4.198, -1.792, -29.83), (5.042, -0.3849, -28.83), (6.604, -3.091, -28.83), (5.979, -4.174, -28.83), (5.979, -4.174, -17.43), (2.854, -4.174, -28.83), (2.854, -4.174, -17.43), (2.229, -3.091, -28.83), (3.792, -0.3849, -28.83), (6.604, -3.091, -17.43), (5.042, -0.3849, -17.43), (2.229, -3.091, -17.43), (3.792, -0.3849, -17.43), (3.167, -3.849, -17.43), (5.667, -3.849, -17.43), (6.167, -2.983, -17.43), (4.917, -0.8179, -17.43), (3.917, -0.8179, -17.43), (2.667, -2.983, -17.43), (3.167, -3.849, -16.63), (5.667, -3.849, -16.63), (6.167, -2.983, -16.63), (4.917, -0.8179, -16.63), (3.917, -0.8179, -16.63), (2.667, -2.983, -16.63), (6.479, -3.308, -28.83), (6.104, -3.957, -28.83), (6.104, -3.957, -19.43), (6.479, -3.308, -19.43), (7.605, -3.958, -28.83), (7.23, -4.607, -28.83), (7.23, -4.607, -20.93), (7.605, -3.958, -20.93), (8.731, -4.608, -28.83), (8.356, -5.257, -28.83), (7.23, -4.607, -25.13), (7.605, -3.958, -25.13), (8.356, -5.257, -26.13), (8.731, -4.608, -26.13)], [], [(1, 2, 3, 4, 5, 0), (6, 7, 9, 8), (8, 9, 11, 10), (10, 11, 13, 12), (12, 13, 15, 14), (14, 15, 17, 16), (16, 17, 7, 6), (10, 12, 21, 20), (18, 19, 25, 24), (16, 6, 18, 23), (12, 14, 22, 21), (8, 10, 20, 19), (14, 16, 23, 22), (6, 8, 19, 18), (23, 18, 24, 29), (21, 22, 28, 27), (19, 20, 26, 25), (22, 23, 29, 28), (20, 21, 27, 26), (24, 25, 26, 27, 28, 29), (30, 31, 33, 32), (36, 37, 35, 34), (34, 35, 31, 30), (37, 33, 31, 35), (30, 32, 38), (36, 34, 39), (34, 30, 38, 39), (40, 41, 43, 42), (46, 47, 45, 44), (44, 45, 41, 40), (47, 43, 41, 45), (40, 42, 48), (46, 44, 49), (44, 40, 48, 49), (50, 51, 53, 52), (56, 57, 55, 54), (54, 55, 51, 50), (57, 53, 51, 55), (50, 52, 58), (56, 54, 59), (54, 50, 58, 59), (65, 60, 66, 71), (70, 71, 77, 76), (63, 64, 70, 69), (61, 62, 68, 67), (64, 65, 71, 70), (62, 63, 69, 68), (60, 61, 67, 66), (77, 72, 78, 83), (68, 69, 75, 74), (66, 67, 73, 72), (71, 66, 72, 77), (69, 70, 76, 75), (67, 68, 74, 73), (82, 83, 89, 88), (75, 76, 82, 81), (73, 74, 80, 79), (76, 77, 83, 82), (74, 75, 81, 80), (72, 73, 79, 78), (89, 84, 90, 95), (80, 81, 87, 86), (78, 79, 85, 84), (83, 78, 84, 89), (81, 82, 88, 87), (79, 80, 86, 85), (95, 90, 96, 101), (87, 88, 94, 93), (85, 86, 92, 91), (88, 89, 95, 94), (86, 87, 93, 92), (84, 85, 91, 90), (96, 97, 98, 99, 100, 101), (93, 94, 100, 99), (91, 92, 98, 97), (94, 95, 101, 100), (92, 93, 99, 98), (90, 91, 97, 96), (102, 103, 105, 104), (108, 109, 107, 106), (104, 108, 106, 102), (109, 105, 103, 107), (110, 111, 113, 112), (116, 117, 115, 114), (112, 116, 114, 110), (117, 113, 111, 115), (118, 119, 121, 120), (124, 125, 123, 122), (120, 124, 122, 118), (125, 121, 119, 123), (126, 127, 129, 128), (132, 133, 131, 130), (128, 132, 130, 126), (133, 129, 127, 131), (134, 135, 137, 136), (140, 141, 139, 138), (136, 140, 138, 134), (141, 137, 135, 139), (142, 143, 145, 144), (148, 149, 147, 146), (144, 148, 146, 142), (149, 145, 143, 147), (9, 7, 17, 15, 13, 11), (153, 152, 158, 159), (5, 4, 154, 155), (3, 2, 152, 153), (1, 0, 151, 150), (0, 5, 155, 151), (4, 3, 153, 154), (2, 1, 150, 152), (150, 151, 157, 156), (151, 155, 161, 157), (154, 153, 159, 160), (152, 150, 156, 158), (155, 154, 160, 161), (156, 157, 161, 160, 159, 158), (167, 166, 172, 173), (165, 164, 170, 171), (162, 163, 169, 168), (163, 167, 173, 169), (166, 165, 171, 172), (164, 162, 168, 170), (168, 169, 173, 172, 171, 170), (179, 178, 184, 185), (177, 176, 182, 183), (174, 175, 181, 180), (175, 179, 185, 181), (178, 177, 183, 184), (176, 174, 180, 182), (180, 181, 185, 184, 183, 182), (188, 189, 187), (187, 189, 191, 186), (188, 187, 186, 190), (189, 188, 190, 191), (192, 193, 195, 194), (194, 195, 199, 198), (198, 199, 197, 196), (199, 195, 193, 197), (200, 201, 203, 202), (202, 203, 207, 206), (206, 207, 205, 204), (207, 203, 201, 205), (208, 209, 211, 210), (210, 211, 215, 214), (214, 215, 213, 212), (215, 211, 209, 213), (216, 218, 219, 220, 221, 217), (224, 222, 228, 230), (217, 221, 227, 223), (220, 219, 225, 226), (218, 216, 222, 224), (221, 220, 226, 227), (219, 218, 224, 225), (216, 217, 223, 222), (228, 229, 233, 232, 231, 230), (227, 226, 232, 233), (225, 224, 230, 231), (222, 223, 229, 228), (223, 227, 233, 229), (226, 225, 231, 232), (239, 234, 240, 245), (244, 245, 251, 250), (237, 238, 244, 243), (235, 236, 242, 241), (238, 239, 245, 244), (236, 237, 243, 242), (234, 235, 241, 240), (246, 247, 248, 249, 250, 251), (242, 243, 249, 248), (240, 241, 247, 246), (245, 240, 246, 251), (243, 244, 250, 249), (241, 242, 248, 247), (252, 261, 260, 253), (254, 255, 257, 256), (256, 257, 262, 258), (258, 262, 263, 259), (259, 263, 261, 252), (252, 253, 254, 256, 258, 259), (257, 255, 260, 261, 263, 262), (265, 266, 272, 271), (268, 269, 275, 274), (264, 265, 271, 270), (269, 264, 270, 275), (267, 268, 274, 273), (266, 267, 273, 272), (253, 260, 255, 254), (276, 277, 278, 279), (281, 280, 284, 285), (287, 283, 282, 286), (277, 276, 280, 281), (279, 278, 282, 283), (277, 286, 282, 278), (287, 286, 288, 289), (277, 281, 286), (276, 279, 283, 287, 280), (280, 287, 289, 284), (285, 288, 286, 281), (284, 289, 288, 285), (290, 292, 293, 294, 295, 291), (298, 296, 302, 304), (291, 295, 301, 297), (294, 293, 299, 300), (292, 290, 296, 298), (295, 294, 300, 301), (293, 292, 298, 299), (290, 291, 297, 296), (302, 303, 307, 306, 305, 304), (301, 300, 306, 307), (299, 298, 304, 305), (296, 297, 303, 302), (297, 301, 307, 303), (300, 299, 305, 306), (313, 308, 314, 319), (318, 319, 325, 324), (311, 312, 318, 317), (309, 310, 316, 315), (312, 313, 319, 318), (310, 311, 317, 316), (308, 309, 315, 314), (320, 321, 322, 323, 324, 325), (316, 317, 323, 322), (314, 315, 321, 320), (319, 314, 320, 325), (317, 318, 324, 323), (315, 316, 322, 321), (326, 335, 334, 327), (328, 329, 331, 330), (330, 331, 336, 332), (332, 336, 337, 333), (333, 337, 335, 326), (326, 327, 328, 330, 332, 333), (331, 329, 334, 335, 337, 336), (339, 340, 346, 345), (342, 343, 349, 348), (338, 339, 345, 344), (343, 338, 344, 349), (341, 342, 348, 347), (340, 341, 347, 346), (327, 334, 329, 328), (350, 351, 352, 353), (355, 354, 358, 359), (361, 357, 356, 360), (351, 350, 354, 355), (353, 352, 356, 357), (351, 360, 356, 352), (361, 360, 362, 363), (351, 355, 360), (350, 353, 357, 361, 354), (354, 361, 363, 358), (359, 362, 360, 355), (358, 363, 362, 359), (364, 366, 367, 368, 369, 365), (372, 370, 376, 378), (365, 369, 375, 371), (368, 367, 373, 374), (366, 364, 370, 372), (369, 368, 374, 375), (367, 366, 372, 373), (364, 365, 371, 370), (376, 377, 381, 380, 379, 378), (375, 374, 380, 381), (373, 372, 378, 379), (370, 371, 377, 376), (371, 375, 381, 377), (374, 373, 379, 380), (387, 382, 388, 393), (392, 393, 399, 398), (385, 386, 392, 391), (383, 384, 390, 389), (386, 387, 393, 392), (384, 385, 391, 390), (382, 383, 389, 388), (394, 395, 396, 397, 398, 399), (390, 391, 397, 396), (388, 389, 395, 394), (393, 388, 394, 399), (391, 392, 398, 397), (389, 390, 396, 395), (400, 409, 408, 401), (402, 403, 405, 404), (404, 405, 410, 406), (406, 410, 411, 407), (407, 411, 409, 400), (400, 401, 402, 404, 406, 407), (405, 403, 408, 409, 411, 410), (413, 414, 420, 419), (416, 417, 423, 422), (412, 413, 419, 418), (417, 412, 418, 423), (415, 416, 422, 421), (414, 415, 421, 420), (401, 408, 403, 402), (424, 425, 426, 427), (429, 428, 432, 433), (435, 431, 430, 434), (425, 424, 428, 429), (427, 426, 430, 431), (425, 434, 430, 426), (435, 434, 436, 437), (425, 429, 434), (424, 427, 431, 435, 428), (428, 435, 437, 432), (433, 436, 434, 429), (432, 437, 436, 433)])
_uv = me_cylinder_000.uv_layers.new(name='UVMap')
_uv.uv.foreach_set('vector', [0.4578, 0.37, 0.4578, 0.13, 0.25, 0.01, 0.04215, 0.13, 0.04215, 0.37, 0.25, 0.49, 1.0, 0.5, 1.0, 1.0, 0.8333, 1.0, 0.8333, 0.5, 0.8333, 0.5, 0.8333, 1.0, 0.6667, 1.0, 0.6667, 0.5, 0.6667, 0.5, 0.6667, 1.0, 0.5, 1.0, 0.5, 0.5, 0.5, 0.5, 0.5, 1.0, 0.3333, 1.0, 0.3333, 0.5, 0.3333, 0.5, 0.3333, 1.0, 0.1667, 1.0, 0.1667, 0.5, 0.1667, 0.5, 0.1667, 1.0, -8.941e-08, 1.0, -8.941e-08, 0.5, 0.6667, 0.5, 0.5, 0.5, 0.5, 0.5, 0.6667, 0.5, 1.0, 0.5, 0.8333, 0.5, 0.8333, 0.5, 1.0, 0.5, 0.1667, 0.5, -8.941e-08, 0.5, -8.941e-08, 0.5, 0.1667, 0.5, 0.5, 0.5, 0.3333, 0.5, 0.3333, 0.5, 0.5, 0.5, 0.8333, 0.5, 0.6667, 0.5, 0.6667, 0.5, 0.8333, 0.5, 0.3333, 0.5, 0.1667, 0.5, 0.1667, 0.5, 0.3333, 0.5, 1.0, 0.5, 0.8333, 0.5, 0.8333, 0.5, 1.0, 0.5, 0.1667, 0.5, -8.941e-08, 0.5, -8.941e-08, 0.5, 0.1667, 0.5, 0.5, 0.5, 0.3333, 0.5, 0.3333, 0.5, 0.5, 0.5, 0.8333, 0.5, 0.6667, 0.5, 0.6667, 0.5, 0.8333, 0.5, 0.3333, 0.5, 0.1667, 0.5, 0.1667, 0.5, 0.3333, 0.5, 0.6667, 0.5, 0.5, 0.5, 0.5, 0.5, 0.6667, 0.5, -8.941e-08, 0.5, 0.8333, 0.5, 0.6667, 0.5, 0.5, 0.5, 0.3333, 0.5, 0.1667, 0.5, 0.375, 0.0, 0.625, 0.0, 0.625, 0.25, 0.375, 0.25, 0.375, 0.5, 0.625, 0.5, 0.625, 0.75, 0.375, 0.75, 0.375, 0.75, 0.625, 0.75, 0.625, 1.0, 0.375, 1.0, 0.625, 0.5, 0.875, 0.5, 0.875, 0.75, 0.625, 0.75, 0.375, 0.0, 0.375, 0.25, 0.375, 0.0, 0.375, 0.5, 0.375, 0.75, 0.375, 0.5, 0.375, 0.75, 0.375, 1.0, 0.375, 1.0, 0.375, 0.75, 0.375, 0.0, 0.625, 0.0, 0.625, 0.25, 0.375, 0.25, 0.375, 0.5, 0.625, 0.5, 0.625, 0.75, 0.375, 0.75, 0.375, 0.75, 0.625, 0.75, 0.625, 1.0, 0.375, 1.0, 0.625, 0.5, 0.875, 0.5, 0.875, 0.75, 0.625, 0.75, 0.375, 0.0, 0.375, 0.25, 0.375, 0.0, 0.375, 0.5, 0.375, 0.75, 0.375, 0.5, 0.375, 0.75, 0.375, 1.0, 0.375, 1.0, 0.375, 0.75, 0.375, 0.0, 0.625, 0.0, 0.625, 0.25, 0.375, 0.25, 0.375, 0.5, 0.625, 0.5, 0.625, 0.75, 0.375, 0.75, 0.375, 0.75, 0.625, 0.75, 0.625, 1.0, 0.375, 1.0, 0.625, 0.5, 0.875, 0.5, 0.875, 0.75, 0.625, 0.75, 0.375, 0.0, 0.375, 0.25, 0.375, 0.0, 0.375, 0.5, 0.375, 0.75, 0.375, 0.5, 0.375, 0.75, 0.375, 1.0, 0.375, 1.0, 0.375, 0.75, 0.1667, 0.5, -8.941e-08, 0.5, -8.941e-08, 0.5, 0.1667, 0.5, 0.3333, 0.5, 0.1667, 0.5, 0.1667, 0.5, 0.3333, 0.5, 0.5, 0.5, 0.3333, 0.5, 0.3333, 0.5, 0.5, 0.5, 0.8333, 0.5, 0.6667, 0.5, 0.6667, 0.5, 0.8333, 0.5, 0.3333, 0.5, 0.1667, 0.5, 0.1667, 0.5, 0.3333, 0.5, 0.6667, 0.5, 0.5, 0.5, 0.5, 0.5, 0.6667, 0.5, 1.0, 0.5, 0.8333, 0.5, 0.8333, 0.5, 1.0, 0.5, 0.1667, 0.5, -8.941e-08, 0.5, -8.941e-08, 0.5, 0.1667, 0.5, 0.6667, 0.5, 0.5, 0.5, 0.5, 0.5, 0.6667, 0.5, 1.0, 0.5, 0.8333, 0.5, 0.8333, 0.5, 1.0, 0.5, 0.1667, 0.5, -8.941e-08, 0.5, -8.941e-08, 0.5, 0.1667, 0.5, 0.5, 0.5, 0.3333, 0.5, 0.3333, 0.5, 0.5, 0.5, 0.8333, 0.5, 0.6667, 0.5, 0.6667, 0.5, 0.8333, 0.5, 0.3333, 0.5, 0.1667, 0.5, 0.1667, 0.5, 0.3333, 0.5, 0.5, 0.5, 0.3333, 0.5, 0.3333, 0.5, 0.5, 0.5, 0.8333, 0.5, 0.6667, 0.5, 0.6667, 0.5, 0.8333, 0.5, 0.3333, 0.5, 0.1667, 0.5, 0.1667, 0.5, 0.3333, 0.5, 0.6667, 0.5, 0.5, 0.5, 0.5, 0.5, 0.6667, 0.5, 1.0, 0.5, 0.8333, 0.5, 0.8333, 0.5, 1.0, 0.5, 0.1667, 0.5, -8.941e-08, 0.5, -8.941e-08, 0.5, 0.1667, 0.5, 0.6667, 0.5, 0.5, 0.5, 0.5, 0.5, 0.6667, 0.5, 1.0, 0.5, 0.8333, 0.5, 0.8333, 0.5, 1.0, 0.5, 0.1667, 0.5, -8.941e-08, 0.5, -8.941e-08, 0.5, 0.1667, 0.5, 0.5, 0.5, 0.3333, 0.5, 0.3333, 0.5, 0.5, 0.5, 0.8333, 0.5, 0.6667, 0.5, 0.6667, 0.5, 0.8333, 0.5, 0.1667, 0.5, -8.941e-08, 0.5, -8.941e-08, 0.5, 0.1667, 0.5, 0.5, 0.5, 0.3333, 0.5, 0.3333, 0.5, 0.5, 0.5, 0.8333, 0.5, 0.6667, 0.5, 0.6667, 0.5, 0.8333, 0.5, 0.3333, 0.5, 0.1667, 0.5, 0.1667, 0.5, 0.3333, 0.5, 0.6667, 0.5, 0.5, 0.5, 0.5, 0.5, 0.6667, 0.5, 1.0, 0.5, 0.8333, 0.5, 0.8333, 0.5, 1.0, 0.5, 0.75, 0.49, 0.9578, 0.37, 0.9578, 0.13, 0.75, 0.01, 0.5422, 0.13, 0.5422, 0.37, 0.5, 0.5, 0.3333, 0.5, 0.3333, 0.5, 0.5, 0.5, 0.8333, 0.5, 0.6667, 0.5, 0.6667, 0.5, 0.8333, 0.5, 0.3333, 0.5, 0.1667, 0.5, 0.1667, 0.5, 0.3333, 0.5, 0.6667, 0.5, 0.5, 0.5, 0.5, 0.5, 0.6667, 0.5, 1.0, 0.5, 0.8333, 0.5, 0.8333, 0.5, 1.0, 0.5, 0.375, 0.0, 0.625, 0.0, 0.625, 0.25, 0.375, 0.25, 0.375, 0.5, 0.625, 0.5, 0.625, 0.75, 0.375, 0.75, 0.125, 0.5, 0.375, 0.5, 0.375, 0.75, 0.125, 0.75, 0.625, 0.5, 0.875, 0.5, 0.875, 0.75, 0.625, 0.75, 0.375, 0.0, 0.625, 0.0, 0.625, 0.25, 0.375, 0.25, 0.375, 0.5, 0.625, 0.5, 0.625, 0.75, 0.375, 0.75, 0.125, 0.5, 0.375, 0.5, 0.375, 0.75, 0.125, 0.75, 0.625, 0.5, 0.875, 0.5, 0.875, 0.75, 0.625, 0.75, 0.375, 0.0, 0.625, 0.0, 0.625, 0.25, 0.375, 0.25, 0.375, 0.5, 0.625, 0.5, 0.625, 0.75, 0.375, 0.75, 0.125, 0.5, 0.375, 0.5, 0.375, 0.75, 0.125, 0.75, 0.625, 0.5, 0.875, 0.5, 0.875, 0.75, 0.625, 0.75, 0.375, 0.0, 0.625, 0.0, 0.625, 0.25, 0.375, 0.25, 0.375, 0.5, 0.625, 0.5, 0.625, 0.75, 0.375, 0.75, 0.125, 0.5, 0.375, 0.5, 0.375, 0.75, 0.125, 0.75, 0.625, 0.5, 0.875, 0.5, 0.875, 0.75, 0.625, 0.75, 0.375, 0.0, 0.625, 0.0, 0.625, 0.25, 0.375, 0.25, 0.375, 0.5, 0.625, 0.5, 0.625, 0.75, 0.375, 0.75, 0.125, 0.5, 0.375, 0.5, 0.375, 0.75, 0.125, 0.75, 0.625, 0.5, 0.875, 0.5, 0.875, 0.75, 0.625, 0.75, 0.375, 0.0, 0.625, 0.0, 0.625, 0.25, 0.375, 0.25, 0.375, 0.5, 0.625, 0.5, 0.625, 0.75, 0.375, 0.75, 0.125, 0.5, 0.375, 0.5, 0.375, 0.75, 0.125, 0.75, 0.625, 0.5, 0.875, 0.5, 0.875, 0.75, 0.625, 0.75, 0.8333, 1.0, -8.941e-08, 1.0, 0.1667, 1.0, 0.3333, 1.0, 0.5, 1.0, 0.6667, 1.0, 0.25, 0.01, 0.4578, 0.13, 0.4578, 0.13, 0.25, 0.01, 0.04215, 0.37, 0.04215, 0.13, 0.04215, 0.13, 0.04215, 0.37, 0.25, 0.01, 0.4578, 0.13, 0.4578, 0.13, 0.25, 0.01, 0.4578, 0.37, 0.25, 0.49, 0.25, 0.49, 0.4578, 0.37, 0.25, 0.49, 0.04215, 0.37, 0.04215, 0.37, 0.25, 0.49, 0.04215, 0.13, 0.25, 0.01, 0.25, 0.01, 0.04215, 0.13, 0.4578, 0.13, 0.4578, 0.37, 0.4578, 0.37, 0.4578, 0.13, 0.4578, 0.37, 0.25, 0.49, 0.25, 0.49, 0.4578, 0.37, 0.25, 0.49, 0.04215, 0.37, 0.04215, 0.37, 0.25, 0.49, 0.04215, 0.13, 0.25, 0.01, 0.25, 0.01, 0.04215, 0.13, 0.4578, 0.13, 0.4578, 0.37, 0.4578, 0.37, 0.4578, 0.13, 0.04215, 0.37, 0.04215, 0.13, 0.04215, 0.13, 0.04215, 0.37, 0.4578, 0.37, 0.25, 0.49, 0.04215, 0.37, 0.04215, 0.13, 0.25, 0.01, 0.4578, 0.13, 0.04215, 0.37, 0.04215, 0.13, 0.04215, 0.13, 0.04215, 0.37, 0.25, 0.01, 0.4578, 0.13, 0.4578, 0.13, 0.25, 0.01, 0.4578, 0.37, 0.25, 0.49, 0.25, 0.49, 0.4578, 0.37, 0.25, 0.49, 0.04215, 0.37, 0.04215, 0.37, 0.25, 0.49, 0.04215, 0.13, 0.25, 0.01, 0.25, 0.01, 0.04215, 0.13, 0.4578, 0.13, 0.4578, 0.37, 0.4578, 0.37, 0.4578, 0.13, 0.4578, 0.37, 0.25, 0.49, 0.04215, 0.37, 0.04215, 0.13, 0.25, 0.01, 0.4578, 0.13, 0.04215, 0.37, 0.04215, 0.13, 0.04215, 0.13, 0.04215, 0.37, 0.25, 0.01, 0.4578, 0.13, 0.4578, 0.13, 0.25, 0.01, 0.4578, 0.37, 0.25, 0.49, 0.25, 0.49, 0.4578, 0.37, 0.25, 0.49, 0.04215, 0.37, 0.04215, 0.37, 0.25, 0.49, 0.04215, 0.13, 0.25, 0.01, 0.25, 0.01, 0.04215, 0.13, 0.4578, 0.13, 0.4578, 0.37, 0.4578, 0.37, 0.4578, 0.13, 0.4578, 0.37, 0.25, 0.49, 0.04215, 0.37, 0.04215, 0.13, 0.25, 0.01, 0.4578, 0.13, 0.4578, 0.37, 0.25, 0.01, 0.04215, 0.37, 0.04215, 0.37, 0.25, 0.01, 0.25, 0.01, 0.04215, 0.37, 0.4578, 0.37, 0.04215, 0.37, 0.04215, 0.37, 0.4578, 0.37, 0.25, 0.01, 0.4578, 0.37, 0.4578, 0.37, 0.25, 0.01, 0.375, 0.0, 0.625, 0.0, 0.625, 0.25, 0.375, 0.25, 0.375, 0.25, 0.625, 0.25, 0.625, 0.5, 0.375, 0.5, 0.375, 0.5, 0.625, 0.5, 0.625, 0.75, 0.375, 0.75, 0.625, 0.5, 0.875, 0.5, 0.875, 0.75, 0.625, 0.75, 0.375, 0.0, 0.625, 0.0, 0.625, 0.25, 0.375, 0.25, 0.375, 0.25, 0.625, 0.25, 0.625, 0.5, 0.375, 0.5, 0.375, 0.5, 0.625, 0.5, 0.625, 0.75, 0.375, 0.75, 0.625, 0.5, 0.875, 0.5, 0.875, 0.75, 0.625, 0.75, 0.375, 0.0, 0.625, 0.0, 0.625, 0.25, 0.375, 0.25, 0.375, 0.25, 0.625, 0.25, 0.625, 0.5, 0.375, 0.5, 0.375, 0.5, 0.625, 0.5, 0.625, 0.75, 0.375, 0.75, 0.625, 0.5, 0.875, 0.5, 0.875, 0.75, 0.625, 0.75, 0.4578, 0.37, 0.4578, 0.13, 0.25, 0.01, 0.04215, 0.13, 0.04215, 0.37, 0.25, 0.49, 0.4578, 0.13, 0.4578, 0.37, 0.4578, 0.37, 0.4578, 0.13, 0.25, 0.49, 0.04215, 0.37, 0.04215, 0.37, 0.25, 0.49, 0.04215, 0.13, 0.25, 0.01, 0.25, 0.01, 0.04215, 0.13, 0.4578, 0.13, 0.4578, 0.37, 0.4578, 0.37, 0.4578, 0.13, 0.04215, 0.37, 0.04215, 0.13, 0.04215, 0.13, 0.04215, 0.37, 0.25, 0.01, 0.4578, 0.13, 0.4578, 0.13, 0.25, 0.01, 0.4578, 0.37, 0.25, 0.49, 0.25, 0.49, 0.4578, 0.37, 0.4578, 0.37, 0.25, 0.49, 0.04215, 0.37, 0.04215, 0.13, 0.25, 0.01, 0.4578, 0.13, 0.04215, 0.37, 0.04215, 0.13, 0.04215, 0.13, 0.04215, 0.37, 0.25, 0.01, 0.4578, 0.13, 0.4578, 0.13, 0.25, 0.01, 0.4578, 0.37, 0.25, 0.49, 0.25, 0.49, 0.4578, 0.37, 0.25, 0.49, 0.04215, 0.37, 0.04215, 0.37, 0.25, 0.49, 0.04215, 0.13, 0.25, 0.01, 0.25, 0.01, 0.04215, 0.13, 0.1667, 0.5, -8.941e-08, 0.5, -8.941e-08, 0.5, 0.1667, 0.5, 0.3333, 0.5, 0.1667, 0.5, 0.1667, 0.5, 0.3333, 0.5, 0.5, 0.5, 0.3333, 0.5, 0.3333, 0.5, 0.5, 0.5, 0.8333, 0.5, 0.6667, 0.5, 0.6667, 0.5, 0.8333, 0.5, 0.3333, 0.5, 0.1667, 0.5, 0.1667, 0.5, 0.3333, 0.5, 0.6667, 0.5, 0.5, 0.5, 0.5, 0.5, 0.6667, 0.5, 1.0, 0.5, 0.8333, 0.5, 0.8333, 0.5, 1.0, 0.5, 0.75, 0.49, 0.9578, 0.37, 0.9578, 0.13, 0.75, 0.01, 0.5422, 0.13, 0.5422, 0.37, 0.6667, 0.5, 0.5, 0.5, 0.5, 0.5, 0.6667, 0.5, 1.0, 0.5, 0.8333, 0.5, 0.8333, 0.5, 1.0, 0.5, 0.1667, 0.5, -8.941e-08, 0.5, -8.941e-08, 0.5, 0.1667, 0.5, 0.5, 0.5, 0.3333, 0.5, 0.3333, 0.5, 0.5, 0.5, 0.8333, 0.5, 0.6667, 0.5, 0.6667, 0.5, 0.8333, 0.5, 1.0, 0.5, 1.0, 1.0, 0.8333, 1.0, 0.8333, 0.5, 0.6667, 0.5, 0.6667, 1.0, 0.5, 1.0, 0.5, 0.5, 0.5, 0.5, 0.5, 1.0, 0.3333, 1.0, 0.3333, 0.5, 0.3333, 0.5, 0.3333, 1.0, 0.1667, 1.0, 0.1667, 0.5, 0.1667, 0.5, 0.1667, 1.0, -8.941e-08, 1.0, -8.941e-08, 0.5, -8.941e-08, 0.5, 0.8333, 0.5, 0.6667, 0.5, 0.5, 0.5, 0.3333, 0.5, 0.1667, 0.5, 0.5, 1.0, 0.6667, 1.0, 0.8333, 1.0, -8.941e-08, 1.0, 0.1667, 1.0, 0.3333, 1.0, 0.6667, 1.0, 0.8333, 1.0, 0.8333, 1.0, 0.6667, 1.0, 0.1667, 1.0, 0.3333, 1.0, 0.3333, 1.0, 0.1667, 1.0, 0.5, 1.0, 0.6667, 1.0, 0.6667, 1.0, 0.5, 1.0, 0.3333, 1.0, 0.5, 1.0, 0.5, 1.0, 0.3333, 1.0, -8.941e-08, 1.0, 0.1667, 1.0, 0.1667, 1.0, -8.941e-08, 1.0, 0.8333, 1.0, -8.941e-08, 1.0, -8.941e-08, 1.0, 0.8333, 1.0, 0.8333, 0.5, 0.8333, 1.0, 0.6667, 1.0, 0.6667, 0.5, 0.8333, 0.5, 0.6667, 0.5, 0.6667, 1.0, 0.8333, 1.0, 0.6667, 0.5, 0.8333, 0.5, 0.8333, 0.5, 0.6667, 0.5, 0.8333, 1.0, 0.8333, 1.0, 0.6667, 1.0, 0.6667, 1.0, 0.6667, 0.5, 0.8333, 0.5, 0.8333, 0.5, 0.6667, 0.5, 0.8333, 1.0, 0.6667, 1.0, 0.6667, 1.0, 0.8333, 1.0, 0.6667, 0.5, 0.6667, 1.0, 0.6667, 1.0, 0.6667, 1.0, 0.8333, 1.0, 0.6667, 1.0, 0.6667, 1.0, 0.8333, 1.0, 0.6667, 0.5, 0.6667, 0.5, 0.6667, 1.0, 0.8333, 0.5, 0.8333, 1.0, 0.8333, 1.0, 0.8333, 1.0, 0.8333, 0.5, 0.8333, 0.5, 0.8333, 1.0, 0.8333, 1.0, 0.8333, 0.5, 0.6667, 0.5, 0.6667, 1.0, 0.6667, 1.0, 0.6667, 0.5, 0.8333, 0.5, 0.8333, 1.0, 0.6667, 1.0, 0.6667, 0.5, 0.4578, 0.37, 0.4578, 0.13, 0.25, 0.01, 0.04215, 0.13, 0.04215, 0.37, 0.25, 0.49, 0.4578, 0.13, 0.4578, 0.37, 0.4578, 0.37, 0.4578, 0.13, 0.25, 0.49, 0.04215, 0.37, 0.04215, 0.37, 0.25, 0.49, 0.04215, 0.13, 0.25, 0.01, 0.25, 0.01, 0.04215, 0.13, 0.4578, 0.13, 0.4578, 0.37, 0.4578, 0.37, 0.4578, 0.13, 0.04215, 0.37, 0.04215, 0.13, 0.04215, 0.13, 0.04215, 0.37, 0.25, 0.01, 0.4578, 0.13, 0.4578, 0.13, 0.25, 0.01, 0.4578, 0.37, 0.25, 0.49, 0.25, 0.49, 0.4578, 0.37, 0.4578, 0.37, 0.25, 0.49, 0.04215, 0.37, 0.04215, 0.13, 0.25, 0.01, 0.4578, 0.13, 0.04215, 0.37, 0.04215, 0.13, 0.04215, 0.13, 0.04215, 0.37, 0.25, 0.01, 0.4578, 0.13, 0.4578, 0.13, 0.25, 0.01, 0.4578, 0.37, 0.25, 0.49, 0.25, 0.49, 0.4578, 0.37, 0.25, 0.49, 0.04215, 0.37, 0.04215, 0.37, 0.25, 0.49, 0.04215, 0.13, 0.25, 0.01, 0.25, 0.01, 0.04215, 0.13, 0.1667, 0.5, -8.941e-08, 0.5, -8.941e-08, 0.5, 0.1667, 0.5, 0.3333, 0.5, 0.1667, 0.5, 0.1667, 0.5, 0.3333, 0.5, 0.5, 0.5, 0.3333, 0.5, 0.3333, 0.5, 0.5, 0.5, 0.8333, 0.5, 0.6667, 0.5, 0.6667, 0.5, 0.8333, 0.5, 0.3333, 0.5, 0.1667, 0.5, 0.1667, 0.5, 0.3333, 0.5, 0.6667, 0.5, 0.5, 0.5, 0.5, 0.5, 0.6667, 0.5, 1.0, 0.5, 0.8333, 0.5, 0.8333, 0.5, 1.0, 0.5, 0.75, 0.49, 0.9578, 0.37, 0.9578, 0.13, 0.75, 0.01, 0.5422, 0.13, 0.5422, 0.37, 0.6667, 0.5, 0.5, 0.5, 0.5, 0.5, 0.6667, 0.5, 1.0, 0.5, 0.8333, 0.5, 0.8333, 0.5, 1.0, 0.5, 0.1667, 0.5, -8.941e-08, 0.5, -8.941e-08, 0.5, 0.1667, 0.5, 0.5, 0.5, 0.3333, 0.5, 0.3333, 0.5, 0.5, 0.5, 0.8333, 0.5, 0.6667, 0.5, 0.6667, 0.5, 0.8333, 0.5, 1.0, 0.5, 1.0, 1.0, 0.8333, 1.0, 0.8333, 0.5, 0.6667, 0.5, 0.6667, 1.0, 0.5, 1.0, 0.5, 0.5, 0.5, 0.5, 0.5, 1.0, 0.3333, 1.0, 0.3333, 0.5, 0.3333, 0.5, 0.3333, 1.0, 0.1667, 1.0, 0.1667, 0.5, 0.1667, 0.5, 0.1667, 1.0, -8.941e-08, 1.0, -8.941e-08, 0.5, -8.941e-08, 0.5, 0.8333, 0.5, 0.6667, 0.5, 0.5, 0.5, 0.3333, 0.5, 0.1667, 0.5, 0.5, 1.0, 0.6667, 1.0, 0.8333, 1.0, -8.941e-08, 1.0, 0.1667, 1.0, 0.3333, 1.0, 0.6667, 1.0, 0.8333, 1.0, 0.8333, 1.0, 0.6667, 1.0, 0.1667, 1.0, 0.3333, 1.0, 0.3333, 1.0, 0.1667, 1.0, 0.5, 1.0, 0.6667, 1.0, 0.6667, 1.0, 0.5, 1.0, 0.3333, 1.0, 0.5, 1.0, 0.5, 1.0, 0.3333, 1.0, -8.941e-08, 1.0, 0.1667, 1.0, 0.1667, 1.0, -8.941e-08, 1.0, 0.8333, 1.0, -8.941e-08, 1.0, -8.941e-08, 1.0, 0.8333, 1.0, 0.8333, 0.5, 0.8333, 1.0, 0.6667, 1.0, 0.6667, 0.5, 0.8333, 0.5, 0.6667, 0.5, 0.6667, 1.0, 0.8333, 1.0, 0.6667, 0.5, 0.8333, 0.5, 0.8333, 0.5, 0.6667, 0.5, 0.8333, 1.0, 0.8333, 1.0, 0.6667, 1.0, 0.6667, 1.0, 0.6667, 0.5, 0.8333, 0.5, 0.8333, 0.5, 0.6667, 0.5, 0.8333, 1.0, 0.6667, 1.0, 0.6667, 1.0, 0.8333, 1.0, 0.6667, 0.5, 0.6667, 1.0, 0.6667, 1.0, 0.6667, 1.0, 0.8333, 1.0, 0.6667, 1.0, 0.6667, 1.0, 0.8333, 1.0, 0.6667, 0.5, 0.6667, 0.5, 0.6667, 1.0, 0.8333, 0.5, 0.8333, 1.0, 0.8333, 1.0, 0.8333, 1.0, 0.8333, 0.5, 0.8333, 0.5, 0.8333, 1.0, 0.8333, 1.0, 0.8333, 0.5, 0.6667, 0.5, 0.6667, 1.0, 0.6667, 1.0, 0.6667, 0.5, 0.8333, 0.5, 0.8333, 1.0, 0.6667, 1.0, 0.6667, 0.5, 0.4578, 0.37, 0.4578, 0.13, 0.25, 0.01, 0.04215, 0.13, 0.04215, 0.37, 0.25, 0.49, 0.4578, 0.13, 0.4578, 0.37, 0.4578, 0.37, 0.4578, 0.13, 0.25, 0.49, 0.04215, 0.37, 0.04215, 0.37, 0.25, 0.49, 0.04215, 0.13, 0.25, 0.01, 0.25, 0.01, 0.04215, 0.13, 0.4578, 0.13, 0.4578, 0.37, 0.4578, 0.37, 0.4578, 0.13, 0.04215, 0.37, 0.04215, 0.13, 0.04215, 0.13, 0.04215, 0.37, 0.25, 0.01, 0.4578, 0.13, 0.4578, 0.13, 0.25, 0.01, 0.4578, 0.37, 0.25, 0.49, 0.25, 0.49, 0.4578, 0.37, 0.4578, 0.37, 0.25, 0.49, 0.04215, 0.37, 0.04215, 0.13, 0.25, 0.01, 0.4578, 0.13, 0.04215, 0.37, 0.04215, 0.13, 0.04215, 0.13, 0.04215, 0.37, 0.25, 0.01, 0.4578, 0.13, 0.4578, 0.13, 0.25, 0.01, 0.4578, 0.37, 0.25, 0.49, 0.25, 0.49, 0.4578, 0.37, 0.25, 0.49, 0.04215, 0.37, 0.04215, 0.37, 0.25, 0.49, 0.04215, 0.13, 0.25, 0.01, 0.25, 0.01, 0.04215, 0.13, 0.1667, 0.5, -8.941e-08, 0.5, -8.941e-08, 0.5, 0.1667, 0.5, 0.3333, 0.5, 0.1667, 0.5, 0.1667, 0.5, 0.3333, 0.5, 0.5, 0.5, 0.3333, 0.5, 0.3333, 0.5, 0.5, 0.5, 0.8333, 0.5, 0.6667, 0.5, 0.6667, 0.5, 0.8333, 0.5, 0.3333, 0.5, 0.1667, 0.5, 0.1667, 0.5, 0.3333, 0.5, 0.6667, 0.5, 0.5, 0.5, 0.5, 0.5, 0.6667, 0.5, 1.0, 0.5, 0.8333, 0.5, 0.8333, 0.5, 1.0, 0.5, 0.75, 0.49, 0.9578, 0.37, 0.9578, 0.13, 0.75, 0.01, 0.5422, 0.13, 0.5422, 0.37, 0.6667, 0.5, 0.5, 0.5, 0.5, 0.5, 0.6667, 0.5, 1.0, 0.5, 0.8333, 0.5, 0.8333, 0.5, 1.0, 0.5, 0.1667, 0.5, -8.941e-08, 0.5, -8.941e-08, 0.5, 0.1667, 0.5, 0.5, 0.5, 0.3333, 0.5, 0.3333, 0.5, 0.5, 0.5, 0.8333, 0.5, 0.6667, 0.5, 0.6667, 0.5, 0.8333, 0.5, 1.0, 0.5, 1.0, 1.0, 0.8333, 1.0, 0.8333, 0.5, 0.6667, 0.5, 0.6667, 1.0, 0.5, 1.0, 0.5, 0.5, 0.5, 0.5, 0.5, 1.0, 0.3333, 1.0, 0.3333, 0.5, 0.3333, 0.5, 0.3333, 1.0, 0.1667, 1.0, 0.1667, 0.5, 0.1667, 0.5, 0.1667, 1.0, -8.941e-08, 1.0, -8.941e-08, 0.5, -8.941e-08, 0.5, 0.8333, 0.5, 0.6667, 0.5, 0.5, 0.5, 0.3333, 0.5, 0.1667, 0.5, 0.5, 1.0, 0.6667, 1.0, 0.8333, 1.0, -8.941e-08, 1.0, 0.1667, 1.0, 0.3333, 1.0, 0.6667, 1.0, 0.8333, 1.0, 0.8333, 1.0, 0.6667, 1.0, 0.1667, 1.0, 0.3333, 1.0, 0.3333, 1.0, 0.1667, 1.0, 0.5, 1.0, 0.6667, 1.0, 0.6667, 1.0, 0.5, 1.0, 0.3333, 1.0, 0.5, 1.0, 0.5, 1.0, 0.3333, 1.0, -8.941e-08, 1.0, 0.1667, 1.0, 0.1667, 1.0, -8.941e-08, 1.0, 0.8333, 1.0, -8.941e-08, 1.0, -8.941e-08, 1.0, 0.8333, 1.0, 0.8333, 0.5, 0.8333, 1.0, 0.6667, 1.0, 0.6667, 0.5, 0.8333, 0.5, 0.6667, 0.5, 0.6667, 1.0, 0.8333, 1.0, 0.6667, 0.5, 0.8333, 0.5, 0.8333, 0.5, 0.6667, 0.5, 0.8333, 1.0, 0.8333, 1.0, 0.6667, 1.0, 0.6667, 1.0, 0.6667, 0.5, 0.8333, 0.5, 0.8333, 0.5, 0.6667, 0.5, 0.8333, 1.0, 0.6667, 1.0, 0.6667, 1.0, 0.8333, 1.0, 0.6667, 0.5, 0.6667, 1.0, 0.6667, 1.0, 0.6667, 1.0, 0.8333, 1.0, 0.6667, 1.0, 0.6667, 1.0, 0.8333, 1.0, 0.6667, 0.5, 0.6667, 0.5, 0.6667, 1.0, 0.8333, 0.5, 0.8333, 1.0, 0.8333, 1.0, 0.8333, 1.0, 0.8333, 0.5, 0.8333, 0.5, 0.8333, 1.0, 0.8333, 1.0, 0.8333, 0.5, 0.6667, 0.5, 0.6667, 1.0, 0.6667, 1.0, 0.6667, 0.5, 0.8333, 0.5, 0.8333, 1.0, 0.6667, 1.0, 0.6667, 0.5])
me_cylinder_000.use_remesh_preserve_volume = False
me_cylinder_000.use_remesh_preserve_attributes = False
me_cylinder_000.use_mirror_vertex_groups = False
me_cylinder_000.update()
me_cylinder_001 = bpy.data.meshes.new('Cylinder.001')
me_cylinder_001.from_pydata([(1.642, 0.9483, -3.604), (-1.387e-08, -1.897, -3.604), (-1.387e-08, -1.897, -2.407), (-0.7619, 0.4399, -0.2342), (-0.7619, 0.4399, -12.34), (0.7619, 0.4399, -0.2342), (1.642, 0.9483, -5.271), (1.642, 0.9483, -6.939), (-7.331e-08, -0.8798, -0.2342), (-7.331e-08, -0.8798, -12.34), (-1.387e-08, -1.897, -6.939), (-1.387e-08, -1.897, -5.271), (0.7619, 0.4399, -12.34), (-1.387e-08, -1.897, -5.742), (-1.387e-08, -1.897, -4.074), (-1.387e-08, -1.897, -0.7399), (-1.642, 0.9483, -0.7399), (1.642, 0.9483, -0.7399), (-1.387e-08, -1.897, -1.937), (1.642, 0.9483, -1.937), (-1.642, 0.9483, -1.937), (1.642, 0.9483, -2.407), (-1.642, 0.9483, -3.604), (-1.642, 0.9483, -2.407), (1.642, 0.9483, -4.074), (-1.642, 0.9483, -5.271), (-1.642, 0.9483, -4.074), (1.642, 0.9483, -5.742), (-1.642, 0.9483, -6.939), (-1.642, 0.9483, -5.742), (-1.28, 0.7388, -12.34), (-2.552e-08, -1.478, -12.34), (1.28, 0.7388, -12.34), (1.014e-07, -2.799, -14.62), (2.424, 1.399, -14.62), (-2.424, 1.399, -14.62), (-0.804, 0.4642, -12.84), (-7.512e-08, -0.9283, -12.84), (0.804, 0.4642, -12.84), (-7.512e-08, -0.9284, -15.48), (0.804, 0.4642, -15.48), (-0.804, 0.4642, -15.48), (-2.446, -0.4839, -15.48), (-1.642, -1.876, -15.48), (0.804, 2.36, -15.48), (-0.804, 2.36, -15.48), (1.642, -1.876, -15.48), (2.446, -0.4839, -15.48), (-1.188, -1.614, -12.84), (-1.642, -1.876, -13.37), (-2.446, -0.4839, -13.37), (-1.992, -0.2215, -12.84), (-0.804, 1.836, -12.84), (-0.804, 2.36, -13.37), (0.804, 2.36, -13.37), (0.804, 1.836, -12.84), (1.992, -0.2215, -12.84), (2.446, -0.4839, -13.37), (1.642, -1.876, -13.37), (1.188, -1.614, -12.84), (-3.179e-07, -6.437e-06, -16.43), (-1.437, -1.39, -12.95), (-1.711, -1.548, -13.26), (-2.197, -0.708, -13.26), (-1.922, -0.5496, -12.95), (-0.4851, 1.94, -12.95), (-0.4851, 2.256, -13.26), (0.4851, 2.256, -13.26), (0.4851, 1.94, -12.95), (1.922, -0.5496, -12.95), (2.197, -0.708, -13.26), (1.711, -1.548, -13.26), (1.437, -1.39, -12.95), (-2.308, -0.7724, -13.13), (-1.823, -1.613, -13.13), (-1.549, -1.454, -12.82), (-2.034, -0.614, -12.82), (0.4851, 2.385, -13.13), (-0.4851, 2.385, -13.13), (-0.4851, 2.068, -12.82), (0.4851, 2.068, -12.82), (1.823, -1.613, -13.13), (2.308, -0.7724, -13.13), (2.034, -0.614, -12.82), (1.549, -1.454, -12.82)], [], [(15, 16, 20, 18), (4, 12, 9), (5, 3, 8), (8, 3, 4, 9), (3, 5, 12, 4), (21, 2, 1, 0), (24, 14, 11, 6), (27, 13, 10, 7), (23, 21, 0, 22), (26, 24, 6, 25), (29, 27, 7, 28), (2, 23, 22, 1), (14, 26, 25, 11), (13, 29, 28, 10), (16, 17, 19, 20), (17, 15, 18, 19), (15, 17, 16), (21, 23, 2), (20, 19, 18), (24, 26, 14), (27, 29, 13), (25, 6, 11), (5, 8, 9, 12), (22, 0, 1), (28, 7, 10), (30, 31, 32), (33, 35, 60), (31, 30, 35, 33), (30, 32, 34, 35), (32, 31, 33, 34), (37, 48, 49, 43, 39), (49, 50, 42, 43), (38, 55, 52, 36), (39, 43, 42, 41), (41, 42, 50, 51, 36), (36, 52, 53, 45, 41), (53, 54, 44, 45), (37, 59, 56, 38), (41, 45, 44, 40), (40, 44, 54, 55, 38), (38, 56, 57, 47, 40), (57, 58, 46, 47), (40, 47, 46, 39), (39, 46, 58, 59, 37), (50, 49, 48, 51), (54, 53, 52, 55), (58, 57, 56, 59), (36, 51, 48, 37), (35, 34, 60), (34, 33, 60), (73, 74, 75, 76), (62, 74, 73, 63), (61, 75, 74, 62), (64, 76, 75, 61), (63, 73, 76, 64), (77, 78, 79, 80), (66, 78, 77, 67), (65, 79, 78, 66), (68, 80, 79, 65), (67, 77, 80, 68), (81, 82, 83, 84), (70, 82, 81, 71), (69, 83, 82, 70), (72, 84, 83, 69), (71, 81, 84, 72)])
_uv = me_cylinder_001.uv_layers.new(name='UVMap')
_uv.uv.foreach_set('vector', [0.75, 0.49, 0.9578, 0.13, 0.9578, 0.13, 0.75, 0.49, 0.9578, 0.13, 0.5422, 0.13, 0.75, 0.49, 0.5422, 0.13, 0.9578, 0.13, 0.75, 0.49, 0.75, 0.49, 0.9578, 0.13, 0.9578, 0.13, 0.75, 0.49, 0.9578, 0.13, 0.5422, 0.13, 0.5422, 0.13, 0.9578, 0.13, 0.5422, 0.13, 0.75, 0.49, 0.75, 0.49, 0.5422, 0.13, 0.5422, 0.13, 0.75, 0.49, 0.75, 0.49, 0.5422, 0.13, 0.5422, 0.13, 0.75, 0.49, 0.75, 0.49, 0.5422, 0.13, 0.9578, 0.13, 0.5422, 0.13, 0.5422, 0.13, 0.9578, 0.13, 0.9578, 0.13, 0.5422, 0.13, 0.5422, 0.13, 0.9578, 0.13, 0.9578, 0.13, 0.5422, 0.13, 0.5422, 0.13, 0.9578, 0.13, 0.75, 0.49, 0.9578, 0.13, 0.9578, 0.13, 0.75, 0.49, 0.75, 0.49, 0.9578, 0.13, 0.9578, 0.13, 0.75, 0.49, 0.75, 0.49, 0.9578, 0.13, 0.9578, 0.13, 0.75, 0.49, 0.9578, 0.13, 0.5422, 0.13, 0.5422, 0.13, 0.9578, 0.13, 0.5422, 0.13, 0.75, 0.49, 0.75, 0.49, 0.5422, 0.13, 0.75, 0.49, 0.5422, 0.13, 0.9578, 0.13, 0.5422, 0.13, 0.9578, 0.13, 0.75, 0.49, 0.9578, 0.13, 0.5422, 0.13, 0.75, 0.49, 0.5422, 0.13, 0.9578, 0.13, 0.75, 0.49, 0.5422, 0.13, 0.9578, 0.13, 0.75, 0.49, 0.9578, 0.13, 0.5422, 0.13, 0.75, 0.49, 0.5422, 0.13, 0.75, 0.49, 0.75, 0.49, 0.5422, 0.13, 0.9578, 0.13, 0.5422, 0.13, 0.75, 0.49, 0.9578, 0.13, 0.5422, 0.13, 0.75, 0.49, 0.9578, 0.13, 0.75, 0.49, 0.5422, 0.13, 0.75, 0.49, 0.9578, 0.13, 0.75, 0.49, 0.75, 0.49, 0.9578, 0.13, 0.9578, 0.13, 0.75, 0.49, 0.9578, 0.13, 0.5422, 0.13, 0.5422, 0.13, 0.9578, 0.13, 0.5422, 0.13, 0.75, 0.49, 0.75, 0.49, 0.5422, 0.13, 0.75, 0.49, 0.75, 0.49, 0.75, 0.49, 0.75, 0.49, 0.75, 0.49, 0.75, 0.49, 0.9578, 0.13, 0.9578, 0.13, 0.75, 0.49, 0.5422, 0.13, 0.5422, 0.13, 0.9578, 0.13, 0.9578, 0.13, 0.75, 0.49, 0.75, 0.49, 0.9578, 0.13, 0.9578, 0.13, 0.9578, 0.13, 0.9578, 0.13, 0.9578, 0.13, 0.9578, 0.13, 0.9578, 0.13, 0.9578, 0.13, 0.9578, 0.13, 0.9578, 0.13, 0.9578, 0.13, 0.9578, 0.13, 0.9578, 0.13, 0.5422, 0.13, 0.5422, 0.13, 0.9578, 0.13, 0.75, 0.49, 0.75, 0.49, 0.5422, 0.13, 0.5422, 0.13, 0.9578, 0.13, 0.9578, 0.13, 0.5422, 0.13, 0.5422, 0.13, 0.5422, 0.13, 0.5422, 0.13, 0.5422, 0.13, 0.5422, 0.13, 0.5422, 0.13, 0.5422, 0.13, 0.5422, 0.13, 0.5422, 0.13, 0.5422, 0.13, 0.5422, 0.13, 0.5422, 0.13, 0.75, 0.49, 0.75, 0.49, 0.5422, 0.13, 0.5422, 0.13, 0.5422, 0.13, 0.75, 0.49, 0.75, 0.49, 0.75, 0.49, 0.75, 0.49, 0.75, 0.49, 0.75, 0.49, 0.75, 0.49, 0.9578, 0.13, 0.75, 0.49, 0.75, 0.49, 0.9578, 0.13, 0.5422, 0.13, 0.9578, 0.13, 0.9578, 0.13, 0.5422, 0.13, 0.75, 0.49, 0.5422, 0.13, 0.5422, 0.13, 0.75, 0.49, 0.9578, 0.13, 0.9578, 0.13, 0.75, 0.49, 0.75, 0.49, 0.9578, 0.13, 0.5422, 0.13, 0.9578, 0.13, 0.5422, 0.13, 0.75, 0.49, 0.5422, 0.13, 0.9578, 0.13, 0.75, 0.49, 0.75, 0.49, 0.9578, 0.13, 0.75, 0.49, 0.75, 0.49, 0.9578, 0.13, 0.9578, 0.13, 0.75, 0.49, 0.75, 0.49, 0.75, 0.49, 0.75, 0.49, 0.9578, 0.13, 0.9578, 0.13, 0.75, 0.49, 0.75, 0.49, 0.9578, 0.13, 0.9578, 0.13, 0.9578, 0.13, 0.9578, 0.13, 0.5422, 0.13, 0.9578, 0.13, 0.9578, 0.13, 0.5422, 0.13, 0.9578, 0.13, 0.9578, 0.13, 0.5422, 0.13, 0.5422, 0.13, 0.9578, 0.13, 0.9578, 0.13, 0.9578, 0.13, 0.9578, 0.13, 0.5422, 0.13, 0.5422, 0.13, 0.9578, 0.13, 0.9578, 0.13, 0.5422, 0.13, 0.5422, 0.13, 0.5422, 0.13, 0.5422, 0.13, 0.75, 0.49, 0.5422, 0.13, 0.5422, 0.13, 0.75, 0.49, 0.5422, 0.13, 0.5422, 0.13, 0.75, 0.49, 0.75, 0.49, 0.5422, 0.13, 0.5422, 0.13, 0.5422, 0.13, 0.5422, 0.13, 0.75, 0.49, 0.75, 0.49, 0.5422, 0.13, 0.5422, 0.13, 0.75, 0.49, 0.75, 0.49, 0.75, 0.49, 0.75, 0.49])
me_cylinder_001.use_remesh_fix_poles = True
me_cylinder_001.use_remesh_preserve_attributes = False
me_cylinder_001.use_mirror_vertex_groups = False
me_cylinder_001.update()

# ---- objects
ob_cube = bpy.data.objects.new('Cube', me_cube_001)
ob_cylinder = bpy.data.objects.new('Cylinder', me_cylinder)
ob_cylinder_001 = bpy.data.objects.new('Cylinder.001', me_cylinder_002)
ob_sphere = bpy.data.objects.new('Sphere', me_sphere)
ob_union_rocket_core_001 = bpy.data.objects.new('union_rocket_core.001', me_cylinder_000)
ob_cylinder_002 = bpy.data.objects.new('Cylinder.002', me_cylinder_001)

# ---- transforms, parenting, visibility, modifiers, constraints
ob_cube.location = (0.0, 0.0, 0.0)
ob_cube.lineart.crease_threshold = 0.0
ob_cylinder.location = (0.0, 0.0, -3.439)
ob_cylinder.rotation_euler = (0.0, -0.0, 3.142)
ob_cylinder.scale = (1.086, 1.086, 1.086)
ob_cylinder.lineart.crease_threshold = 0.0
ob_cylinder_001.location = (0.0, 0.0, -3.439)
ob_cylinder_001.rotation_euler = (0.0, 0.0, 6.283)
ob_cylinder_001.scale = (1.086, 1.086, 1.086)
ob_cylinder_001.lineart.crease_threshold = 0.0
ob_sphere.location = (0.0, 0.0, -3.439)
ob_sphere.rotation_euler = (0.0, -0.0, 3.142)
ob_sphere.scale = (1.086, 1.086, 1.086)
ob_sphere.lineart.crease_threshold = 0.0
ob_union_rocket_core_001.location = (0.0, 0.0, 0.0)
ob_union_rocket_core_001.lineart.crease_threshold = 0.0
_m = ob_union_rocket_core_001.modifiers.new('Auto Smooth', 'NODES')
_m.node_group = ng_auto_smooth
_gi = [s.identifier for s in ng_auto_smooth.interface.items_tree if s.item_type == 'SOCKET' and s.in_out == 'INPUT']
_m[_gi[1]] = 0.5236  # Angle
ob_cylinder_002.location = (0.0, 0.0, -3.439)
ob_cylinder_002.rotation_euler = (0.0, 0.0, 6.283)
ob_cylinder_002.scale = (1.086, 1.086, 1.086)
ob_cylinder_002.lineart.crease_threshold = 0.0

# ---- collection membership
col_collection.objects.link(ob_cube)
col_collection.objects.link(ob_cylinder)
col_collection.objects.link(ob_cylinder_001)
col_collection.objects.link(ob_sphere)
col_collection.objects.link(ob_union_rocket_core_001)
col_collection.objects.link(ob_cylinder_002)

# ---- scene / render settings (as saved in the file)
scene.frame_start = 1; scene.frame_end = 250; scene.frame_set(1)
scene.render.engine = 'BLENDER_EEVEE_NEXT'
scene.cycles.use_denoising = False
scene.cycles.samples = 128
scene.cycles.sampling_pattern = 'TABULATED_SOBOL'
scene.cycles.use_adaptive_sampling = False
scene.cycles.use_light_tree = False
scene.view_settings.view_transform = 'Filmic'
bpy.context.view_layer.update()

# ---- added for rendering (the .blend has no active camera and no usable light): camera, sun
cam_auto = bpy.data.cameras.new('AutoCamera')
cam_auto.lens = 50.0
cam_auto.sensor_width = 36.0
cam_auto.clip_end = 1053.6
ob_auto_camera = bpy.data.objects.new('AutoCamera', cam_auto)
scene.collection.objects.link(ob_auto_camera)
ob_auto_camera.location = (60.0342, -71.5718, 43.8951)
ob_auto_camera.rotation_euler = (1.09748, -7.21219e-08, 0.694738)
scene.camera = ob_auto_camera
light_auto_sun = bpy.data.lights.new('AutoSun', 'SUN')
light_auto_sun.energy = 3.0
light_auto_sun.angle = 0.0523599
ob_auto_sun = bpy.data.objects.new('AutoSun', light_auto_sun)
scene.collection.objects.link(ob_auto_sun)
ob_auto_sun.rotation_euler = (0.872665, 0.174533, 0.523599)
bpy.context.view_layer.update()
